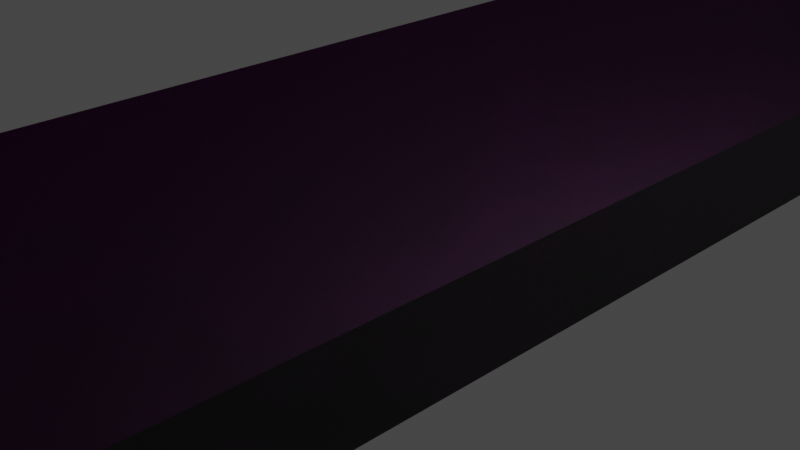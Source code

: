 # Source: szafa_new2.blend  (saved by Blender 3.4.6; exported with 4.5.12 LTS)
import bpy
from mathutils import Matrix  # noqa: F401  (used for matrix-valued properties, if any)

bpy.ops.wm.read_factory_settings(use_empty=True)
scene = bpy.context.scene
scene.name = 'Scene'

# ---- collections
col_collection = bpy.data.collections.new('Collection'); scene.collection.children.link(col_collection)

# ---- images (referenced by path relative to the original .blend; pixels are not part of the script)
import os
ASSET_DIR = os.environ.get("B2B_ASSET_DIR", "")  # directory of the original .blend (textures are referenced by path, not embedded)
HERE = os.path.dirname(os.path.abspath(__file__))  # packed textures are extracted next to this script under _unpacked/

def load_image(name, relpath, width, height, colorspace="sRGB"):
    """Load a texture the original file referenced (path relative to the .blend, or extracted next to this script)."""
    p = next((c for c in (os.path.join(HERE, relpath), os.path.join(ASSET_DIR, relpath)) if relpath and os.path.exists(c)), "")
    if p:
        img = bpy.data.images.load(p, check_existing=True)
        img.name = name
    else:  # same state as the original file: an image datablock whose file is absent (Cycles renders it pink)
        img = bpy.data.images.new(name, width, height)
        img.source = "FILE"
        img.filepath = "//" + (relpath or name)
    img.colorspace_settings.name = colorspace
    return img
img_wooden_flooring_textured_background_design_53876_108357_jpg = load_image('wooden-flooring-textured-background-design_53876-108357.jpg', 'wooden-flooring-textured-background-design_53876-108357.jpg', 1024, 1024, 'sRGB')
img_panele_podlogowe_laminowane_dab_afrykanski_ac4_8_mm_main_jpg = load_image('panele-podlogowe-laminowane-dab-afrykanski-ac4-8-mm,main.jpg', 'panele-podlogowe-laminowane-dab-afrykanski-ac4-8-mm,main.jpg', 1024, 1024, 'sRGB')
img_szafa_front_jpg = load_image('szafa_FRONT.jpg', 'szafa_FRONT.jpg', 1024, 1024, 'sRGB')
img_wooden_flooring_textured_background_design_53876_108357_jpg_002 = load_image('wooden-flooring-textured-background-design_53876-108357.jpg.002', 'wooden-flooring-textured-background-design_53876-108357.jpg', 1024, 1024, 'sRGB')
img_wooden_flooring_textured_background_design_53876_108357_jpg_003 = load_image('wooden-flooring-textured-background-design_53876-108357.jpg.003', 'wooden-flooring-textured-background-design_53876-108357.jpg', 1024, 1024, 'sRGB')
img_wooden_flooring_textured_background_design_53876_108357_jpg_004 = load_image('wooden-flooring-textured-background-design_53876-108357.jpg.004', 'wooden-flooring-textured-background-design_53876-108357.jpg', 1024, 1024, 'sRGB')
img_wooden_flooring_textured_background_design_53876_108357_jpg_005 = load_image('wooden-flooring-textured-background-design_53876-108357.jpg.005', 'wooden-flooring-textured-background-design_53876-108357.jpg', 1024, 1024, 'sRGB')
img_wooden_flooring_textured_background_design_53876_108357_jpg_006 = load_image('wooden-flooring-textured-background-design_53876-108357.jpg.006', 'wooden-flooring-textured-background-design_53876-108357.jpg', 1024, 1024, 'sRGB')
img_wooden_flooring_textured_background_design_53876_108357_jpg_007 = load_image('wooden-flooring-textured-background-design_53876-108357.jpg.007', 'wooden-flooring-textured-background-design_53876-108357.jpg', 1024, 1024, 'sRGB')
img_wooden_flooring_textured_background_design_53876_108357_jpg_008 = load_image('wooden-flooring-textured-background-design_53876-108357.jpg.008', 'wooden-flooring-textured-background-design_53876-108357.jpg', 1024, 1024, 'sRGB')
img_wooden_flooring_textured_background_design_53876_108357_jpg_010 = load_image('wooden-flooring-textured-background-design_53876-108357.jpg.010', 'wooden-flooring-textured-background-design_53876-108357.jpg', 1024, 1024, 'sRGB')
img_szafa_front_jpg_001 = load_image('szafa_FRONT.jpg.001', 'szafa_FRONT.jpg', 1024, 1024, 'sRGB')
img_wooden_flooring_textured_background_design_53876_108357_jpg_011 = load_image('wooden-flooring-textured-background-design_53876-108357.jpg.011', 'wooden-flooring-textured-background-design_53876-108357.jpg', 1024, 1024, 'sRGB')

# ---- materials (node trees are filled in below, after node groups)
mat_material_025 = bpy.data.materials.new('Material.025')
mat_material_025.diffuse_color = (0.04124, 0.2426, 0.3763, 1.0)
mat_material_003 = bpy.data.materials.new('Material.003')
mat_material_003.use_transparent_shadow = False
mat_material_003.refraction_depth = 40.2
mat_material_004 = bpy.data.materials.new('Material.004')
mat_material_004.use_transparent_shadow = False
mat_material_014 = bpy.data.materials.new('Material.014')
mat_material_014.use_transparent_shadow = False
mat_material_020 = bpy.data.materials.new('Material.020')
mat_material_020.use_transparent_shadow = False
mat_material_008 = bpy.data.materials.new('Material.008')
mat_material_008.use_transparent_shadow = False
mat_material_012 = bpy.data.materials.new('Material.012')
mat_material_012.use_transparent_shadow = False
mat_material_017 = bpy.data.materials.new('Material.017')
mat_material_017.use_transparent_shadow = False
mat_material_009 = bpy.data.materials.new('Material.009')
mat_material_009.use_transparent_shadow = False
mat_material_011 = bpy.data.materials.new('Material.011')
mat_material_011.use_transparent_shadow = False
mat_material_010 = bpy.data.materials.new('Material.010')
mat_material_010.use_transparent_shadow = False
mat_material_013 = bpy.data.materials.new('Material.013')
mat_material_013.use_transparent_shadow = False
mat_material_006 = bpy.data.materials.new('Material.006')
mat_material_006.use_transparent_shadow = False
mat_material_019 = bpy.data.materials.new('Material.019')
mat_material_019.use_transparent_shadow = False
mat_material_015 = bpy.data.materials.new('Material.015')
mat_material_015.use_transparent_shadow = False
mat_material_018 = bpy.data.materials.new('Material.018')
mat_material_018.use_transparent_shadow = False
mat_material_016 = bpy.data.materials.new('Material.016')
mat_material_016.use_transparent_shadow = False
mat_material_007 = bpy.data.materials.new('Material.007')
mat_material_007.use_transparent_shadow = False
mat_material_021 = bpy.data.materials.new('Material.021')
mat_material_021.use_transparent_shadow = False
mat_material_005 = bpy.data.materials.new('Material.005')
mat_material_005.use_transparent_shadow = False
mat_material_022 = bpy.data.materials.new('Material.022')
mat_material_022.use_transparent_shadow = False
mat_material_031 = bpy.data.materials.new('Material.031')
mat_material_031.use_transparent_shadow = False
mat_material_030 = bpy.data.materials.new('Material.030')
mat_material_030.use_transparent_shadow = False
mat_material_029 = bpy.data.materials.new('Material.029')
mat_material_029.use_transparent_shadow = False
mat_material_026 = bpy.data.materials.new('Material.026')
mat_material_026.use_transparent_shadow = False
mat_material_028 = bpy.data.materials.new('Material.028')
mat_material_028.use_transparent_shadow = False
mat_material_032 = bpy.data.materials.new('Material.032')
mat_material_032.use_transparent_shadow = False
mat_material_033 = bpy.data.materials.new('Material.033')
mat_material_033.use_transparent_shadow = False
mat_material_034 = bpy.data.materials.new('Material.034')
mat_material_034.use_transparent_shadow = False
mat_material_035 = bpy.data.materials.new('Material.035')
mat_material_035.use_transparent_shadow = False
mat_material_036 = bpy.data.materials.new('Material.036')
mat_material_036.use_transparent_shadow = False
mat_material_037 = bpy.data.materials.new('Material.037')
mat_material_037.use_transparent_shadow = False
mat_material_039 = bpy.data.materials.new('Material.039')
mat_material_039.use_transparent_shadow = False
mat_material_041 = bpy.data.materials.new('Material.041')
mat_material_041.use_transparent_shadow = False
mat_material_040 = bpy.data.materials.new('Material.040')
mat_material_040.use_transparent_shadow = False
mat_material_046 = bpy.data.materials.new('Material.046')
mat_material_046.use_transparent_shadow = False
mat_material_044 = bpy.data.materials.new('Material.044')
mat_material_044.use_transparent_shadow = False
mat_material_045 = bpy.data.materials.new('Material.045')
mat_material_045.use_transparent_shadow = False
mat_material_043 = bpy.data.materials.new('Material.043')
mat_material_043.use_transparent_shadow = False
mat_material_042 = bpy.data.materials.new('Material.042')
mat_material_042.use_transparent_shadow = False
mat_material_047 = bpy.data.materials.new('Material.047')
mat_material_047.use_transparent_shadow = False
mat_material_048 = bpy.data.materials.new('Material.048')
mat_material_048.use_transparent_shadow = False
mat_material_049 = bpy.data.materials.new('Material.049')
mat_material_049.use_transparent_shadow = False
mat_material_051 = bpy.data.materials.new('Material.051')
mat_material_051.use_transparent_shadow = False
mat_material_052 = bpy.data.materials.new('Material.052')
mat_material_052.use_transparent_shadow = False
mat_material_060 = bpy.data.materials.new('Material.060')
mat_material_060.use_transparent_shadow = False
mat_material_058 = bpy.data.materials.new('Material.058')
mat_material_058.use_transparent_shadow = False
mat_material_053 = bpy.data.materials.new('Material.053')
mat_material_053.use_transparent_shadow = False
mat_material_054 = bpy.data.materials.new('Material.054')
mat_material_054.use_transparent_shadow = False
mat_material_059 = bpy.data.materials.new('Material.059')
mat_material_059.use_transparent_shadow = False
mat_material_056 = bpy.data.materials.new('Material.056')
mat_material_056.use_transparent_shadow = False
mat_material_057 = bpy.data.materials.new('Material.057')
mat_material_057.use_transparent_shadow = False

# ---- material node trees
mat_material_025.use_nodes = True; mat_material_025.node_tree.nodes.clear()
_N = mat_material_025.node_tree.nodes; _L = mat_material_025.node_tree.links
n0 = _N.new('ShaderNodeOutputMaterial'); n0.name = 'Material Output'; n0.location = (300, 300)
n0.target = 'CYCLES'
n1 = _N.new('ShaderNodeBsdfDiffuse'); n1.name = 'Diffuse BSDF'; n1.location = (10, 300)
n1.inputs[0].default_value = (0.09031, 0.05465, 0.01391, 0.5402)
n1.inputs[1].default_value = 0.5
n2 = _N.new('ShaderNodeOutputMaterial'); n2.name = 'Material Output.001'; n2.location = (0, 0)
n2.target = 'EEVEE'
n3 = _N.new('ShaderNodeMixShader'); n3.name = 'Mix Shader'; n3.location = (0, 0)
n3.label = 'Disable Shadow'
n3.hide = True
n4 = _N.new('ShaderNodeLightPath'); n4.name = 'Light Path'; n4.location = (0, 0)
n4.hide = True
n5 = _N.new('ShaderNodeBsdfTransparent'); n5.name = 'Transparent BSDF'; n5.location = (0, 0)
n5.hide = True
_L.new(n1.outputs[0], n0.inputs[0])
_L.new(n1.outputs[0], n3.inputs[1])
_L.new(n3.outputs[0], n2.inputs[0])
_L.new(n4.outputs[1], n3.inputs[0])
_L.new(n5.outputs[0], n3.inputs[2])
n0.is_active_output = True
mat_material_003.use_nodes = True; mat_material_003.node_tree.nodes.clear()
_N = mat_material_003.node_tree.nodes; _L = mat_material_003.node_tree.links
n0 = _N.new('ShaderNodeOutputMaterial'); n0.name = 'Material Output'; n0.location = (300, 300)
n1 = _N.new('ShaderNodeBsdfDiffuse'); n1.name = 'Diffuse BSDF'; n1.location = (10, 300)
n1.inputs[1].default_value = 0.4725
n2 = _N.new('ShaderNodeTexImage'); n2.name = 'Image Texture'; n2.location = (-280, 275)
n2.image = img_wooden_flooring_textured_background_design_53876_108357_jpg
_L.new(n1.outputs[0], n0.inputs[0])
_L.new(n2.outputs[0], n1.inputs[0])
n0.is_active_output = True
mat_material_004.use_nodes = True; mat_material_004.node_tree.nodes.clear()
_N = mat_material_004.node_tree.nodes; _L = mat_material_004.node_tree.links
n0 = _N.new('ShaderNodeOutputMaterial'); n0.name = 'Material Output'; n0.location = (300, 300)
n1 = _N.new('ShaderNodeBsdfDiffuse'); n1.name = 'Diffuse BSDF'; n1.location = (10, 300)
n1.inputs[1].default_value = 0.5
n2 = _N.new('ShaderNodeTexImage'); n2.name = 'Image Texture'; n2.location = (-280, 275)
n2.image = img_panele_podlogowe_laminowane_dab_afrykanski_ac4_8_mm_main_jpg
_L.new(n1.outputs[0], n0.inputs[0])
_L.new(n2.outputs[0], n1.inputs[0])
n0.is_active_output = True
mat_material_014.use_nodes = True; mat_material_014.node_tree.nodes.clear()
_N = mat_material_014.node_tree.nodes; _L = mat_material_014.node_tree.links
n0 = _N.new('ShaderNodeBsdfPrincipled'); n0.name = 'Principled BSDF'; n0.location = (10, 300)
n0.distribution = 'GGX'
n0.subsurface_method = 'RANDOM_WALK_SKIN'
n0.inputs[0].default_value = (0.0, 0.0, 0.0, 1.0)
n0.inputs[3].default_value = 1.45
n0.inputs[27].default_value = (0.0, 0.0, 0.0, 1.0)
n0.inputs[28].default_value = 1.0
n1 = _N.new('ShaderNodeOutputMaterial'); n1.name = 'Material Output'; n1.location = (300, 300)
_L.new(n0.outputs[0], n1.inputs[0])
n1.is_active_output = True
mat_material_020.use_nodes = True; mat_material_020.node_tree.nodes.clear()
_N = mat_material_020.node_tree.nodes; _L = mat_material_020.node_tree.links
n0 = _N.new('ShaderNodeBsdfPrincipled'); n0.name = 'Principled BSDF'; n0.location = (10, 300)
n0.distribution = 'GGX'
n0.subsurface_method = 'RANDOM_WALK_SKIN'
n0.inputs[0].default_value = (0.0, 0.0, 0.0, 1.0)
n0.inputs[3].default_value = 1.45
n0.inputs[27].default_value = (0.0, 0.0, 0.0, 1.0)
n0.inputs[28].default_value = 1.0
n1 = _N.new('ShaderNodeOutputMaterial'); n1.name = 'Material Output'; n1.location = (300, 300)
_L.new(n0.outputs[0], n1.inputs[0])
n1.is_active_output = True
mat_material_008.use_nodes = True; mat_material_008.node_tree.nodes.clear()
_N = mat_material_008.node_tree.nodes; _L = mat_material_008.node_tree.links
n0 = _N.new('ShaderNodeBsdfPrincipled'); n0.name = 'Principled BSDF'; n0.location = (10, 300)
n0.distribution = 'GGX'
n0.subsurface_method = 'RANDOM_WALK_SKIN'
n0.inputs[0].default_value = (0.0, 0.0, 0.0, 1.0)
n0.inputs[3].default_value = 1.45
n0.inputs[27].default_value = (0.0, 0.0, 0.0, 1.0)
n0.inputs[28].default_value = 1.0
n1 = _N.new('ShaderNodeOutputMaterial'); n1.name = 'Material Output'; n1.location = (300, 300)
_L.new(n0.outputs[0], n1.inputs[0])
n1.is_active_output = True
mat_material_012.use_nodes = True; mat_material_012.node_tree.nodes.clear()
_N = mat_material_012.node_tree.nodes; _L = mat_material_012.node_tree.links
n0 = _N.new('ShaderNodeBsdfPrincipled'); n0.name = 'Principled BSDF'; n0.location = (10, 300)
n0.distribution = 'GGX'
n0.subsurface_method = 'RANDOM_WALK_SKIN'
n0.inputs[0].default_value = (0.0, 0.0, 0.0, 1.0)
n0.inputs[3].default_value = 1.45
n0.inputs[27].default_value = (0.0, 0.0, 0.0, 1.0)
n0.inputs[28].default_value = 1.0
n1 = _N.new('ShaderNodeOutputMaterial'); n1.name = 'Material Output'; n1.location = (300, 300)
_L.new(n0.outputs[0], n1.inputs[0])
n1.is_active_output = True
mat_material_017.use_nodes = True; mat_material_017.node_tree.nodes.clear()
_N = mat_material_017.node_tree.nodes; _L = mat_material_017.node_tree.links
n0 = _N.new('ShaderNodeBsdfPrincipled'); n0.name = 'Principled BSDF'; n0.location = (10, 300)
n0.distribution = 'GGX'
n0.subsurface_method = 'RANDOM_WALK_SKIN'
n0.inputs[0].default_value = (0.0, 0.0, 0.0, 1.0)
n0.inputs[3].default_value = 1.45
n0.inputs[27].default_value = (0.0, 0.0, 0.0, 1.0)
n0.inputs[28].default_value = 1.0
n1 = _N.new('ShaderNodeOutputMaterial'); n1.name = 'Material Output'; n1.location = (300, 300)
_L.new(n0.outputs[0], n1.inputs[0])
n1.is_active_output = True
mat_material_009.use_nodes = True; mat_material_009.node_tree.nodes.clear()
_N = mat_material_009.node_tree.nodes; _L = mat_material_009.node_tree.links
n0 = _N.new('ShaderNodeBsdfPrincipled'); n0.name = 'Principled BSDF'; n0.location = (10, 300)
n0.distribution = 'GGX'
n0.subsurface_method = 'RANDOM_WALK_SKIN'
n0.inputs[0].default_value = (0.0, 0.0, 0.0, 1.0)
n0.inputs[3].default_value = 1.45
n0.inputs[27].default_value = (0.0, 0.0, 0.0, 1.0)
n0.inputs[28].default_value = 1.0
n1 = _N.new('ShaderNodeOutputMaterial'); n1.name = 'Material Output'; n1.location = (300, 300)
_L.new(n0.outputs[0], n1.inputs[0])
n1.is_active_output = True
mat_material_011.use_nodes = True; mat_material_011.node_tree.nodes.clear()
_N = mat_material_011.node_tree.nodes; _L = mat_material_011.node_tree.links
n0 = _N.new('ShaderNodeBsdfPrincipled'); n0.name = 'Principled BSDF'; n0.location = (10, 300)
n0.distribution = 'GGX'
n0.subsurface_method = 'RANDOM_WALK_SKIN'
n0.inputs[0].default_value = (0.0, 0.0, 0.0, 1.0)
n0.inputs[3].default_value = 1.45
n0.inputs[27].default_value = (0.0, 0.0, 0.0, 1.0)
n0.inputs[28].default_value = 1.0
n1 = _N.new('ShaderNodeOutputMaterial'); n1.name = 'Material Output'; n1.location = (300, 300)
_L.new(n0.outputs[0], n1.inputs[0])
n1.is_active_output = True
mat_material_010.use_nodes = True; mat_material_010.node_tree.nodes.clear()
_N = mat_material_010.node_tree.nodes; _L = mat_material_010.node_tree.links
n0 = _N.new('ShaderNodeBsdfPrincipled'); n0.name = 'Principled BSDF'; n0.location = (10, 300)
n0.distribution = 'GGX'
n0.subsurface_method = 'RANDOM_WALK_SKIN'
n0.inputs[0].default_value = (0.0, 0.0, 0.0, 1.0)
n0.inputs[3].default_value = 1.45
n0.inputs[27].default_value = (0.0, 0.0, 0.0, 1.0)
n0.inputs[28].default_value = 1.0
n1 = _N.new('ShaderNodeOutputMaterial'); n1.name = 'Material Output'; n1.location = (300, 300)
_L.new(n0.outputs[0], n1.inputs[0])
n1.is_active_output = True
mat_material_013.use_nodes = True; mat_material_013.node_tree.nodes.clear()
_N = mat_material_013.node_tree.nodes; _L = mat_material_013.node_tree.links
n0 = _N.new('ShaderNodeBsdfPrincipled'); n0.name = 'Principled BSDF'; n0.location = (10, 300)
n0.distribution = 'GGX'
n0.subsurface_method = 'RANDOM_WALK_SKIN'
n0.inputs[0].default_value = (0.0, 0.0, 0.0, 1.0)
n0.inputs[3].default_value = 1.45
n0.inputs[27].default_value = (0.0, 0.0, 0.0, 1.0)
n0.inputs[28].default_value = 1.0
n1 = _N.new('ShaderNodeOutputMaterial'); n1.name = 'Material Output'; n1.location = (300, 300)
_L.new(n0.outputs[0], n1.inputs[0])
n1.is_active_output = True
mat_material_006.use_nodes = True; mat_material_006.node_tree.nodes.clear()
_N = mat_material_006.node_tree.nodes; _L = mat_material_006.node_tree.links
n0 = _N.new('ShaderNodeBsdfPrincipled'); n0.name = 'Principled BSDF'; n0.location = (10, 300)
n0.distribution = 'GGX'
n0.subsurface_method = 'RANDOM_WALK_SKIN'
n0.inputs[0].default_value = (0.0, 0.0, 0.0, 1.0)
n0.inputs[3].default_value = 1.45
n0.inputs[27].default_value = (0.0, 0.0, 0.0, 1.0)
n0.inputs[28].default_value = 1.0
n1 = _N.new('ShaderNodeOutputMaterial'); n1.name = 'Material Output'; n1.location = (300, 300)
_L.new(n0.outputs[0], n1.inputs[0])
n1.is_active_output = True
mat_material_019.use_nodes = True; mat_material_019.node_tree.nodes.clear()
_N = mat_material_019.node_tree.nodes; _L = mat_material_019.node_tree.links
n0 = _N.new('ShaderNodeBsdfPrincipled'); n0.name = 'Principled BSDF'; n0.location = (10, 300)
n0.distribution = 'GGX'
n0.subsurface_method = 'RANDOM_WALK_SKIN'
n0.inputs[0].default_value = (0.0, 0.0, 0.0, 1.0)
n0.inputs[3].default_value = 1.45
n0.inputs[27].default_value = (0.0, 0.0, 0.0, 1.0)
n0.inputs[28].default_value = 1.0
n1 = _N.new('ShaderNodeOutputMaterial'); n1.name = 'Material Output'; n1.location = (300, 300)
_L.new(n0.outputs[0], n1.inputs[0])
n1.is_active_output = True
mat_material_015.use_nodes = True; mat_material_015.node_tree.nodes.clear()
_N = mat_material_015.node_tree.nodes; _L = mat_material_015.node_tree.links
n0 = _N.new('ShaderNodeBsdfPrincipled'); n0.name = 'Principled BSDF'; n0.location = (10, 300)
n0.distribution = 'GGX'
n0.subsurface_method = 'RANDOM_WALK_SKIN'
n0.inputs[0].default_value = (0.0, 0.0, 0.0, 1.0)
n0.inputs[3].default_value = 1.45
n0.inputs[27].default_value = (0.0, 0.0, 0.0, 1.0)
n0.inputs[28].default_value = 1.0
n1 = _N.new('ShaderNodeOutputMaterial'); n1.name = 'Material Output'; n1.location = (300, 300)
_L.new(n0.outputs[0], n1.inputs[0])
n1.is_active_output = True
mat_material_018.use_nodes = True; mat_material_018.node_tree.nodes.clear()
_N = mat_material_018.node_tree.nodes; _L = mat_material_018.node_tree.links
n0 = _N.new('ShaderNodeBsdfPrincipled'); n0.name = 'Principled BSDF'; n0.location = (10, 300)
n0.distribution = 'GGX'
n0.subsurface_method = 'RANDOM_WALK_SKIN'
n0.inputs[0].default_value = (0.0, 0.0, 0.0, 1.0)
n0.inputs[3].default_value = 1.45
n0.inputs[27].default_value = (0.0, 0.0, 0.0, 1.0)
n0.inputs[28].default_value = 1.0
n1 = _N.new('ShaderNodeOutputMaterial'); n1.name = 'Material Output'; n1.location = (300, 300)
_L.new(n0.outputs[0], n1.inputs[0])
n1.is_active_output = True
mat_material_016.use_nodes = True; mat_material_016.node_tree.nodes.clear()
_N = mat_material_016.node_tree.nodes; _L = mat_material_016.node_tree.links
n0 = _N.new('ShaderNodeBsdfPrincipled'); n0.name = 'Principled BSDF'; n0.location = (10, 300)
n0.distribution = 'GGX'
n0.subsurface_method = 'RANDOM_WALK_SKIN'
n0.inputs[0].default_value = (0.0, 0.0, 0.0, 1.0)
n0.inputs[3].default_value = 1.45
n0.inputs[27].default_value = (0.0, 0.0, 0.0, 1.0)
n0.inputs[28].default_value = 1.0
n1 = _N.new('ShaderNodeOutputMaterial'); n1.name = 'Material Output'; n1.location = (300, 300)
_L.new(n0.outputs[0], n1.inputs[0])
n1.is_active_output = True
mat_material_007.use_nodes = True; mat_material_007.node_tree.nodes.clear()
_N = mat_material_007.node_tree.nodes; _L = mat_material_007.node_tree.links
n0 = _N.new('ShaderNodeBsdfPrincipled'); n0.name = 'Principled BSDF'; n0.location = (10, 300)
n0.distribution = 'GGX'
n0.subsurface_method = 'RANDOM_WALK_SKIN'
n0.inputs[0].default_value = (0.0, 0.0, 0.0, 1.0)
n0.inputs[3].default_value = 1.45
n0.inputs[27].default_value = (0.0, 0.0, 0.0, 1.0)
n0.inputs[28].default_value = 1.0
n1 = _N.new('ShaderNodeOutputMaterial'); n1.name = 'Material Output'; n1.location = (300, 300)
_L.new(n0.outputs[0], n1.inputs[0])
n1.is_active_output = True
mat_material_021.use_nodes = True; mat_material_021.node_tree.nodes.clear()
_N = mat_material_021.node_tree.nodes; _L = mat_material_021.node_tree.links
n0 = _N.new('ShaderNodeOutputMaterial'); n0.name = 'Material Output'; n0.location = (300, 300)
n1 = _N.new('ShaderNodeBsdfDiffuse'); n1.name = 'Diffuse BSDF'; n1.location = (10, 300)
n1.inputs[1].default_value = 0.5
n2 = _N.new('ShaderNodeTexImage'); n2.name = 'Image Texture'; n2.location = (-280, 275)
n2.image = img_szafa_front_jpg
_L.new(n1.outputs[0], n0.inputs[0])
_L.new(n2.outputs[0], n1.inputs[0])
n0.is_active_output = True
mat_material_005.use_nodes = True; mat_material_005.node_tree.nodes.clear()
_N = mat_material_005.node_tree.nodes; _L = mat_material_005.node_tree.links
n0 = _N.new('ShaderNodeOutputMaterial'); n0.name = 'Material Output'; n0.location = (300, 300)
n1 = _N.new('ShaderNodeBsdfDiffuse'); n1.name = 'Diffuse BSDF'; n1.location = (10, 300)
n1.inputs[1].default_value = 0.5
n2 = _N.new('ShaderNodeTexImage'); n2.name = 'Image Texture'; n2.location = (-280, 275)
n2.image = img_szafa_front_jpg
_L.new(n1.outputs[0], n0.inputs[0])
_L.new(n2.outputs[0], n1.inputs[0])
n0.is_active_output = True
mat_material_022.use_nodes = True; mat_material_022.node_tree.nodes.clear()
_N = mat_material_022.node_tree.nodes; _L = mat_material_022.node_tree.links
n0 = _N.new('ShaderNodeOutputMaterial'); n0.name = 'Material Output'; n0.location = (300, 300)
n1 = _N.new('ShaderNodeBsdfAnisotropic'); n1.name = 'Glossy BSDF'; n1.location = (10, 300)
n1.distribution = 'GGX'
n1.inputs[0].default_value = (0.0, 0.0, 0.0, 1.0)
_L.new(n1.outputs[0], n0.inputs[0])
n0.is_active_output = True
mat_material_031.use_nodes = True; mat_material_031.node_tree.nodes.clear()
_N = mat_material_031.node_tree.nodes; _L = mat_material_031.node_tree.links
n0 = _N.new('ShaderNodeOutputMaterial'); n0.name = 'Material Output'; n0.location = (300, 300)
n1 = _N.new('ShaderNodeBsdfDiffuse'); n1.name = 'Diffuse BSDF'; n1.location = (10, 300)
n1.inputs[0].default_value = (0.0, 0.0, 0.0, 1.0)
n1.inputs[1].default_value = 0.5
_L.new(n1.outputs[0], n0.inputs[0])
n0.is_active_output = True
mat_material_030.use_nodes = True; mat_material_030.node_tree.nodes.clear()
_N = mat_material_030.node_tree.nodes; _L = mat_material_030.node_tree.links
n0 = _N.new('ShaderNodeOutputMaterial'); n0.name = 'Material Output'; n0.location = (300, 300)
n1 = _N.new('ShaderNodeBsdfDiffuse'); n1.name = 'Diffuse BSDF'; n1.location = (10, 300)
n1.inputs[0].default_value = (0.0, 0.0, 0.0, 1.0)
n1.inputs[1].default_value = 0.5
_L.new(n1.outputs[0], n0.inputs[0])
n0.is_active_output = True
mat_material_029.use_nodes = True; mat_material_029.node_tree.nodes.clear()
_N = mat_material_029.node_tree.nodes; _L = mat_material_029.node_tree.links
n0 = _N.new('ShaderNodeOutputMaterial'); n0.name = 'Material Output'; n0.location = (300, 300)
n1 = _N.new('ShaderNodeBsdfDiffuse'); n1.name = 'Diffuse BSDF'; n1.location = (10, 300)
n1.inputs[0].default_value = (0.0, 0.0, 0.0, 1.0)
n1.inputs[1].default_value = 0.5
_L.new(n1.outputs[0], n0.inputs[0])
n0.is_active_output = True
mat_material_026.use_nodes = True; mat_material_026.node_tree.nodes.clear()
_N = mat_material_026.node_tree.nodes; _L = mat_material_026.node_tree.links
n0 = _N.new('ShaderNodeBsdfPrincipled'); n0.name = 'Principled BSDF'; n0.location = (10, 300)
n0.distribution = 'GGX'
n0.subsurface_method = 'RANDOM_WALK_SKIN'
n0.inputs[3].default_value = 1.45
n0.inputs[27].default_value = (0.0, 0.0, 0.0, 1.0)
n0.inputs[28].default_value = 1.0
n1 = _N.new('ShaderNodeOutputMaterial'); n1.name = 'Material Output'; n1.location = (300, 300)
n2 = _N.new('ShaderNodeTexImage'); n2.name = 'Image Texture'; n2.location = (-280, 275)
n2.image = img_wooden_flooring_textured_background_design_53876_108357_jpg
_L.new(n0.outputs[0], n1.inputs[0])
_L.new(n2.outputs[0], n0.inputs[0])
n1.is_active_output = True
mat_material_028.use_nodes = True; mat_material_028.node_tree.nodes.clear()
_N = mat_material_028.node_tree.nodes; _L = mat_material_028.node_tree.links
n0 = _N.new('ShaderNodeBsdfPrincipled'); n0.name = 'Principled BSDF'; n0.location = (10, 300)
n0.distribution = 'GGX'
n0.subsurface_method = 'RANDOM_WALK_SKIN'
n0.inputs[3].default_value = 1.45
n0.inputs[27].default_value = (0.0, 0.0, 0.0, 1.0)
n0.inputs[28].default_value = 1.0
n1 = _N.new('ShaderNodeOutputMaterial'); n1.name = 'Material Output'; n1.location = (300, 300)
n2 = _N.new('ShaderNodeTexImage'); n2.name = 'Image Texture'; n2.location = (-280, 275)
n2.image = img_wooden_flooring_textured_background_design_53876_108357_jpg_002
_L.new(n0.outputs[0], n1.inputs[0])
_L.new(n2.outputs[0], n0.inputs[0])
n1.is_active_output = True
mat_material_032.use_nodes = True; mat_material_032.node_tree.nodes.clear()
_N = mat_material_032.node_tree.nodes; _L = mat_material_032.node_tree.links
n0 = _N.new('ShaderNodeBsdfPrincipled'); n0.name = 'Principled BSDF'; n0.location = (10, 300)
n0.distribution = 'GGX'
n0.subsurface_method = 'RANDOM_WALK_SKIN'
n0.inputs[3].default_value = 1.45
n0.inputs[27].default_value = (0.0, 0.0, 0.0, 1.0)
n0.inputs[28].default_value = 1.0
n1 = _N.new('ShaderNodeOutputMaterial'); n1.name = 'Material Output'; n1.location = (300, 300)
n2 = _N.new('ShaderNodeTexImage'); n2.name = 'Image Texture'; n2.location = (-280, 275)
n2.image = img_wooden_flooring_textured_background_design_53876_108357_jpg_003
_L.new(n0.outputs[0], n1.inputs[0])
_L.new(n2.outputs[0], n0.inputs[0])
n1.is_active_output = True
mat_material_033.use_nodes = True; mat_material_033.node_tree.nodes.clear()
_N = mat_material_033.node_tree.nodes; _L = mat_material_033.node_tree.links
n0 = _N.new('ShaderNodeBsdfPrincipled'); n0.name = 'Principled BSDF'; n0.location = (10, 300)
n0.distribution = 'GGX'
n0.subsurface_method = 'RANDOM_WALK_SKIN'
n0.inputs[3].default_value = 1.45
n0.inputs[27].default_value = (0.0, 0.0, 0.0, 1.0)
n0.inputs[28].default_value = 1.0
n1 = _N.new('ShaderNodeOutputMaterial'); n1.name = 'Material Output'; n1.location = (300, 300)
n2 = _N.new('ShaderNodeTexImage'); n2.name = 'Image Texture'; n2.location = (-280, 275)
n2.image = img_wooden_flooring_textured_background_design_53876_108357_jpg_004
_L.new(n0.outputs[0], n1.inputs[0])
_L.new(n2.outputs[0], n0.inputs[0])
n1.is_active_output = True
mat_material_034.use_nodes = True; mat_material_034.node_tree.nodes.clear()
_N = mat_material_034.node_tree.nodes; _L = mat_material_034.node_tree.links
n0 = _N.new('ShaderNodeBsdfPrincipled'); n0.name = 'Principled BSDF'; n0.location = (10, 300)
n0.distribution = 'GGX'
n0.subsurface_method = 'RANDOM_WALK_SKIN'
n0.inputs[3].default_value = 1.45
n0.inputs[27].default_value = (0.0, 0.0, 0.0, 1.0)
n0.inputs[28].default_value = 1.0
n1 = _N.new('ShaderNodeOutputMaterial'); n1.name = 'Material Output'; n1.location = (300, 300)
n2 = _N.new('ShaderNodeTexImage'); n2.name = 'Image Texture'; n2.location = (-280, 275)
n2.image = img_wooden_flooring_textured_background_design_53876_108357_jpg_005
_L.new(n0.outputs[0], n1.inputs[0])
_L.new(n2.outputs[0], n0.inputs[0])
n1.is_active_output = True
mat_material_035.use_nodes = True; mat_material_035.node_tree.nodes.clear()
_N = mat_material_035.node_tree.nodes; _L = mat_material_035.node_tree.links
n0 = _N.new('ShaderNodeBsdfPrincipled'); n0.name = 'Principled BSDF'; n0.location = (10, 300)
n0.distribution = 'GGX'
n0.subsurface_method = 'RANDOM_WALK_SKIN'
n0.inputs[3].default_value = 1.45
n0.inputs[27].default_value = (0.0, 0.0, 0.0, 1.0)
n0.inputs[28].default_value = 1.0
n1 = _N.new('ShaderNodeOutputMaterial'); n1.name = 'Material Output'; n1.location = (300, 300)
n2 = _N.new('ShaderNodeTexImage'); n2.name = 'Image Texture'; n2.location = (-280, 275)
n2.image = img_wooden_flooring_textured_background_design_53876_108357_jpg_006
_L.new(n0.outputs[0], n1.inputs[0])
_L.new(n2.outputs[0], n0.inputs[0])
n1.is_active_output = True
mat_material_036.use_nodes = True; mat_material_036.node_tree.nodes.clear()
_N = mat_material_036.node_tree.nodes; _L = mat_material_036.node_tree.links
n0 = _N.new('ShaderNodeBsdfPrincipled'); n0.name = 'Principled BSDF'; n0.location = (10, 300)
n0.distribution = 'GGX'
n0.subsurface_method = 'RANDOM_WALK_SKIN'
n0.inputs[3].default_value = 1.45
n0.inputs[27].default_value = (0.0, 0.0, 0.0, 1.0)
n0.inputs[28].default_value = 1.0
n1 = _N.new('ShaderNodeOutputMaterial'); n1.name = 'Material Output'; n1.location = (300, 300)
n2 = _N.new('ShaderNodeTexImage'); n2.name = 'Image Texture'; n2.location = (-280, 275)
n2.image = img_wooden_flooring_textured_background_design_53876_108357_jpg_007
_L.new(n0.outputs[0], n1.inputs[0])
_L.new(n2.outputs[0], n0.inputs[0])
n1.is_active_output = True
mat_material_037.use_nodes = True; mat_material_037.node_tree.nodes.clear()
_N = mat_material_037.node_tree.nodes; _L = mat_material_037.node_tree.links
n0 = _N.new('ShaderNodeBsdfPrincipled'); n0.name = 'Principled BSDF'; n0.location = (10, 300)
n0.distribution = 'GGX'
n0.subsurface_method = 'RANDOM_WALK_SKIN'
n0.inputs[3].default_value = 1.45
n0.inputs[27].default_value = (0.0, 0.0, 0.0, 1.0)
n0.inputs[28].default_value = 1.0
n1 = _N.new('ShaderNodeOutputMaterial'); n1.name = 'Material Output'; n1.location = (300, 300)
n2 = _N.new('ShaderNodeTexImage'); n2.name = 'Image Texture'; n2.location = (-280, 275)
n2.image = img_wooden_flooring_textured_background_design_53876_108357_jpg_008
_L.new(n0.outputs[0], n1.inputs[0])
_L.new(n2.outputs[0], n0.inputs[0])
n1.is_active_output = True
mat_material_039.use_nodes = True; mat_material_039.node_tree.nodes.clear()
_N = mat_material_039.node_tree.nodes; _L = mat_material_039.node_tree.links
n0 = _N.new('ShaderNodeBsdfPrincipled'); n0.name = 'Principled BSDF'; n0.location = (10, 300)
n0.distribution = 'GGX'
n0.subsurface_method = 'RANDOM_WALK_SKIN'
n0.inputs[3].default_value = 1.45
n0.inputs[27].default_value = (0.0, 0.0, 0.0, 1.0)
n0.inputs[28].default_value = 1.0
n1 = _N.new('ShaderNodeOutputMaterial'); n1.name = 'Material Output'; n1.location = (300, 300)
n2 = _N.new('ShaderNodeTexImage'); n2.name = 'Image Texture'; n2.location = (-280, 275)
n2.image = img_wooden_flooring_textured_background_design_53876_108357_jpg_010
_L.new(n0.outputs[0], n1.inputs[0])
_L.new(n2.outputs[0], n0.inputs[0])
n1.is_active_output = True
mat_material_041.use_nodes = True; mat_material_041.node_tree.nodes.clear()
_N = mat_material_041.node_tree.nodes; _L = mat_material_041.node_tree.links
n0 = _N.new('ShaderNodeBsdfPrincipled'); n0.name = 'Principled BSDF'; n0.location = (10, 300)
n0.distribution = 'GGX'
n0.subsurface_method = 'RANDOM_WALK_SKIN'
n0.inputs[3].default_value = 1.45
n0.inputs[27].default_value = (0.0, 0.0, 0.0, 1.0)
n0.inputs[28].default_value = 1.0
n1 = _N.new('ShaderNodeOutputMaterial'); n1.name = 'Material Output'; n1.location = (300, 300)
n2 = _N.new('ShaderNodeTexImage'); n2.name = 'Image Texture'; n2.location = (-280, 275)
n2.image = img_szafa_front_jpg_001
_L.new(n0.outputs[0], n1.inputs[0])
_L.new(n2.outputs[0], n0.inputs[0])
n1.is_active_output = True
mat_material_040.use_nodes = True; mat_material_040.node_tree.nodes.clear()
_N = mat_material_040.node_tree.nodes; _L = mat_material_040.node_tree.links
n0 = _N.new('ShaderNodeBsdfPrincipled'); n0.name = 'Principled BSDF'; n0.location = (10, 300)
n0.distribution = 'GGX'
n0.subsurface_method = 'RANDOM_WALK_SKIN'
n0.inputs[3].default_value = 1.45
n0.inputs[27].default_value = (0.0, 0.0, 0.0, 1.0)
n0.inputs[28].default_value = 1.0
n1 = _N.new('ShaderNodeOutputMaterial'); n1.name = 'Material Output'; n1.location = (300, 300)
n2 = _N.new('ShaderNodeTexImage'); n2.name = 'Image Texture'; n2.location = (-280, 275)
n2.image = img_wooden_flooring_textured_background_design_53876_108357_jpg_011
_L.new(n0.outputs[0], n1.inputs[0])
_L.new(n2.outputs[0], n0.inputs[0])
n1.is_active_output = True
mat_material_046.use_nodes = True; mat_material_046.node_tree.nodes.clear()
_N = mat_material_046.node_tree.nodes; _L = mat_material_046.node_tree.links
n0 = _N.new('ShaderNodeBsdfPrincipled'); n0.name = 'Principled BSDF'; n0.location = (10, 300)
n0.distribution = 'GGX'
n0.subsurface_method = 'RANDOM_WALK_SKIN'
n0.inputs[3].default_value = 1.45
n0.inputs[27].default_value = (0.0, 0.0, 0.0, 1.0)
n0.inputs[28].default_value = 1.0
n1 = _N.new('ShaderNodeOutputMaterial'); n1.name = 'Material Output'; n1.location = (300, 300)
n2 = _N.new('ShaderNodeTexImage'); n2.name = 'Image Texture'; n2.location = (-280, 275)
n2.image = img_wooden_flooring_textured_background_design_53876_108357_jpg_004
_L.new(n0.outputs[0], n1.inputs[0])
_L.new(n2.outputs[0], n0.inputs[0])
n1.is_active_output = True
mat_material_044.use_nodes = True; mat_material_044.node_tree.nodes.clear()
_N = mat_material_044.node_tree.nodes; _L = mat_material_044.node_tree.links
n0 = _N.new('ShaderNodeBsdfPrincipled'); n0.name = 'Principled BSDF'; n0.location = (10, 300)
n0.distribution = 'GGX'
n0.subsurface_method = 'RANDOM_WALK_SKIN'
n0.inputs[3].default_value = 1.45
n0.inputs[27].default_value = (0.0, 0.0, 0.0, 1.0)
n0.inputs[28].default_value = 1.0
n1 = _N.new('ShaderNodeOutputMaterial'); n1.name = 'Material Output'; n1.location = (300, 300)
n2 = _N.new('ShaderNodeTexImage'); n2.name = 'Image Texture'; n2.location = (-280, 275)
n2.image = img_wooden_flooring_textured_background_design_53876_108357_jpg_004
_L.new(n0.outputs[0], n1.inputs[0])
_L.new(n2.outputs[0], n0.inputs[0])
n1.is_active_output = True
mat_material_045.use_nodes = True; mat_material_045.node_tree.nodes.clear()
_N = mat_material_045.node_tree.nodes; _L = mat_material_045.node_tree.links
n0 = _N.new('ShaderNodeBsdfPrincipled'); n0.name = 'Principled BSDF'; n0.location = (10, 300)
n0.distribution = 'GGX'
n0.subsurface_method = 'RANDOM_WALK_SKIN'
n0.inputs[3].default_value = 1.45
n0.inputs[27].default_value = (0.0, 0.0, 0.0, 1.0)
n0.inputs[28].default_value = 1.0
n1 = _N.new('ShaderNodeOutputMaterial'); n1.name = 'Material Output'; n1.location = (300, 300)
n2 = _N.new('ShaderNodeTexImage'); n2.name = 'Image Texture'; n2.location = (-280, 275)
n2.image = img_wooden_flooring_textured_background_design_53876_108357_jpg_004
_L.new(n0.outputs[0], n1.inputs[0])
_L.new(n2.outputs[0], n0.inputs[0])
n1.is_active_output = True
mat_material_043.use_nodes = True; mat_material_043.node_tree.nodes.clear()
_N = mat_material_043.node_tree.nodes; _L = mat_material_043.node_tree.links
n0 = _N.new('ShaderNodeBsdfPrincipled'); n0.name = 'Principled BSDF'; n0.location = (10, 300)
n0.distribution = 'GGX'
n0.subsurface_method = 'RANDOM_WALK_SKIN'
n0.inputs[3].default_value = 1.45
n0.inputs[27].default_value = (0.0, 0.0, 0.0, 1.0)
n0.inputs[28].default_value = 1.0
n1 = _N.new('ShaderNodeOutputMaterial'); n1.name = 'Material Output'; n1.location = (300, 300)
n2 = _N.new('ShaderNodeTexImage'); n2.name = 'Image Texture'; n2.location = (-280, 275)
n2.image = img_wooden_flooring_textured_background_design_53876_108357_jpg_004
_L.new(n0.outputs[0], n1.inputs[0])
_L.new(n2.outputs[0], n0.inputs[0])
n1.is_active_output = True
mat_material_042.use_nodes = True; mat_material_042.node_tree.nodes.clear()
_N = mat_material_042.node_tree.nodes; _L = mat_material_042.node_tree.links
n0 = _N.new('ShaderNodeBsdfPrincipled'); n0.name = 'Principled BSDF'; n0.location = (10, 300)
n0.distribution = 'GGX'
n0.subsurface_method = 'RANDOM_WALK_SKIN'
n0.inputs[0].default_value = (0.6615, 0.6478, 1.0, 1.0)
n0.inputs[3].default_value = 1.45
n0.inputs[27].default_value = (0.0, 0.0, 0.0, 1.0)
n0.inputs[28].default_value = 1.0
n1 = _N.new('ShaderNodeOutputMaterial'); n1.name = 'Material Output'; n1.location = (300, 300)
_L.new(n0.outputs[0], n1.inputs[0])
n1.is_active_output = True
mat_material_047.use_nodes = True; mat_material_047.node_tree.nodes.clear()
_N = mat_material_047.node_tree.nodes; _L = mat_material_047.node_tree.links
n0 = _N.new('ShaderNodeBsdfPrincipled'); n0.name = 'Principled BSDF'; n0.location = (10, 300)
n0.distribution = 'GGX'
n0.subsurface_method = 'RANDOM_WALK_SKIN'
n0.inputs[3].default_value = 1.45
n0.inputs[27].default_value = (0.0, 0.0, 0.0, 1.0)
n0.inputs[28].default_value = 1.0
n1 = _N.new('ShaderNodeOutputMaterial'); n1.name = 'Material Output'; n1.location = (300, 300)
n2 = _N.new('ShaderNodeTexImage'); n2.name = 'Image Texture'; n2.location = (-280, 275)
n2.image = img_wooden_flooring_textured_background_design_53876_108357_jpg_004
_L.new(n0.outputs[0], n1.inputs[0])
_L.new(n2.outputs[0], n0.inputs[0])
n1.is_active_output = True
mat_material_048.use_nodes = True; mat_material_048.node_tree.nodes.clear()
_N = mat_material_048.node_tree.nodes; _L = mat_material_048.node_tree.links
n0 = _N.new('ShaderNodeBsdfPrincipled'); n0.name = 'Principled BSDF'; n0.location = (10, 300)
n0.distribution = 'GGX'
n0.subsurface_method = 'RANDOM_WALK_SKIN'
n0.inputs[3].default_value = 1.45
n0.inputs[27].default_value = (0.0, 0.0, 0.0, 1.0)
n0.inputs[28].default_value = 1.0
n1 = _N.new('ShaderNodeOutputMaterial'); n1.name = 'Material Output'; n1.location = (300, 300)
n2 = _N.new('ShaderNodeTexImage'); n2.name = 'Image Texture'; n2.location = (-280, 275)
n2.image = img_wooden_flooring_textured_background_design_53876_108357_jpg_004
_L.new(n0.outputs[0], n1.inputs[0])
_L.new(n2.outputs[0], n0.inputs[0])
n1.is_active_output = True
mat_material_049.use_nodes = True; mat_material_049.node_tree.nodes.clear()
_N = mat_material_049.node_tree.nodes; _L = mat_material_049.node_tree.links
n0 = _N.new('ShaderNodeBsdfPrincipled'); n0.name = 'Principled BSDF'; n0.location = (10, 300)
n0.distribution = 'GGX'
n0.subsurface_method = 'RANDOM_WALK_SKIN'
n0.inputs[3].default_value = 1.45
n0.inputs[27].default_value = (0.0, 0.0, 0.0, 1.0)
n0.inputs[28].default_value = 1.0
n1 = _N.new('ShaderNodeOutputMaterial'); n1.name = 'Material Output'; n1.location = (300, 300)
n2 = _N.new('ShaderNodeTexImage'); n2.name = 'Image Texture'; n2.location = (-280, 275)
n2.image = img_wooden_flooring_textured_background_design_53876_108357_jpg_004
_L.new(n0.outputs[0], n1.inputs[0])
_L.new(n2.outputs[0], n0.inputs[0])
n1.is_active_output = True
mat_material_051.use_nodes = True; mat_material_051.node_tree.nodes.clear()
_N = mat_material_051.node_tree.nodes; _L = mat_material_051.node_tree.links
n0 = _N.new('ShaderNodeBsdfPrincipled'); n0.name = 'Principled BSDF'; n0.location = (10, 300)
n0.distribution = 'GGX'
n0.subsurface_method = 'RANDOM_WALK_SKIN'
n0.inputs[0].default_value = (0.0, 0.0, 0.0, 1.0)
n0.inputs[3].default_value = 1.45
n0.inputs[27].default_value = (0.0, 0.0, 0.0, 1.0)
n0.inputs[28].default_value = 1.0
n1 = _N.new('ShaderNodeOutputMaterial'); n1.name = 'Material Output'; n1.location = (300, 300)
_L.new(n0.outputs[0], n1.inputs[0])
n1.is_active_output = True
mat_material_052.use_nodes = True; mat_material_052.node_tree.nodes.clear()
_N = mat_material_052.node_tree.nodes; _L = mat_material_052.node_tree.links
n0 = _N.new('ShaderNodeBsdfPrincipled'); n0.name = 'Principled BSDF'; n0.location = (10, 300)
n0.distribution = 'GGX'
n0.subsurface_method = 'RANDOM_WALK_SKIN'
n0.inputs[0].default_value = (0.0, 0.0, 0.0, 1.0)
n0.inputs[3].default_value = 1.45
n0.inputs[27].default_value = (0.0, 0.0, 0.0, 1.0)
n0.inputs[28].default_value = 1.0
n1 = _N.new('ShaderNodeOutputMaterial'); n1.name = 'Material Output'; n1.location = (300, 300)
_L.new(n0.outputs[0], n1.inputs[0])
n1.is_active_output = True
mat_material_060.use_nodes = True; mat_material_060.node_tree.nodes.clear()
_N = mat_material_060.node_tree.nodes; _L = mat_material_060.node_tree.links
n0 = _N.new('ShaderNodeBsdfPrincipled'); n0.name = 'Principled BSDF'; n0.location = (10, 300)
n0.distribution = 'GGX'
n0.subsurface_method = 'RANDOM_WALK_SKIN'
n0.inputs[3].default_value = 1.45
n0.inputs[27].default_value = (0.0, 0.0, 0.0, 1.0)
n0.inputs[28].default_value = 1.0
n1 = _N.new('ShaderNodeOutputMaterial'); n1.name = 'Material Output'; n1.location = (300, 300)
n2 = _N.new('ShaderNodeTexImage'); n2.name = 'Image Texture'; n2.location = (-280, 275)
n2.image = img_wooden_flooring_textured_background_design_53876_108357_jpg_004
_L.new(n0.outputs[0], n1.inputs[0])
_L.new(n2.outputs[0], n0.inputs[0])
n1.is_active_output = True
mat_material_058.use_nodes = True; mat_material_058.node_tree.nodes.clear()
_N = mat_material_058.node_tree.nodes; _L = mat_material_058.node_tree.links
n0 = _N.new('ShaderNodeBsdfPrincipled'); n0.name = 'Principled BSDF'; n0.location = (10, 300)
n0.distribution = 'GGX'
n0.subsurface_method = 'RANDOM_WALK_SKIN'
n0.inputs[3].default_value = 1.45
n0.inputs[27].default_value = (0.0, 0.0, 0.0, 1.0)
n0.inputs[28].default_value = 1.0
n1 = _N.new('ShaderNodeOutputMaterial'); n1.name = 'Material Output'; n1.location = (300, 300)
n2 = _N.new('ShaderNodeTexImage'); n2.name = 'Image Texture'; n2.location = (-280, 275)
n2.image = img_wooden_flooring_textured_background_design_53876_108357_jpg_004
_L.new(n0.outputs[0], n1.inputs[0])
_L.new(n2.outputs[0], n0.inputs[0])
n1.is_active_output = True
mat_material_053.use_nodes = True; mat_material_053.node_tree.nodes.clear()
_N = mat_material_053.node_tree.nodes; _L = mat_material_053.node_tree.links
n0 = _N.new('ShaderNodeBsdfPrincipled'); n0.name = 'Principled BSDF'; n0.location = (10, 300)
n0.distribution = 'GGX'
n0.subsurface_method = 'RANDOM_WALK_SKIN'
n0.inputs[0].default_value = (0.0, 0.0, 0.0, 1.0)
n0.inputs[3].default_value = 1.45
n0.inputs[27].default_value = (0.0, 0.0, 0.0, 1.0)
n0.inputs[28].default_value = 1.0
n1 = _N.new('ShaderNodeOutputMaterial'); n1.name = 'Material Output'; n1.location = (300, 300)
_L.new(n0.outputs[0], n1.inputs[0])
n1.is_active_output = True
mat_material_054.use_nodes = True; mat_material_054.node_tree.nodes.clear()
_N = mat_material_054.node_tree.nodes; _L = mat_material_054.node_tree.links
n0 = _N.new('ShaderNodeBsdfPrincipled'); n0.name = 'Principled BSDF'; n0.location = (10, 300)
n0.distribution = 'GGX'
n0.subsurface_method = 'RANDOM_WALK_SKIN'
n0.inputs[0].default_value = (0.0, 0.0, 0.0, 1.0)
n0.inputs[3].default_value = 1.45
n0.inputs[27].default_value = (0.0, 0.0, 0.0, 1.0)
n0.inputs[28].default_value = 1.0
n1 = _N.new('ShaderNodeOutputMaterial'); n1.name = 'Material Output'; n1.location = (300, 300)
_L.new(n0.outputs[0], n1.inputs[0])
n1.is_active_output = True
mat_material_059.use_nodes = True; mat_material_059.node_tree.nodes.clear()
_N = mat_material_059.node_tree.nodes; _L = mat_material_059.node_tree.links
n0 = _N.new('ShaderNodeBsdfPrincipled'); n0.name = 'Principled BSDF'; n0.location = (10, 300)
n0.distribution = 'GGX'
n0.subsurface_method = 'RANDOM_WALK_SKIN'
n0.inputs[3].default_value = 1.45
n0.inputs[27].default_value = (0.0, 0.0, 0.0, 1.0)
n0.inputs[28].default_value = 1.0
n1 = _N.new('ShaderNodeOutputMaterial'); n1.name = 'Material Output'; n1.location = (300, 300)
n2 = _N.new('ShaderNodeTexImage'); n2.name = 'Image Texture'; n2.location = (-280, 275)
n2.image = img_wooden_flooring_textured_background_design_53876_108357_jpg_004
_L.new(n0.outputs[0], n1.inputs[0])
_L.new(n2.outputs[0], n0.inputs[0])
n1.is_active_output = True
mat_material_056.use_nodes = True; mat_material_056.node_tree.nodes.clear()
_N = mat_material_056.node_tree.nodes; _L = mat_material_056.node_tree.links
n0 = _N.new('ShaderNodeBsdfPrincipled'); n0.name = 'Principled BSDF'; n0.location = (10, 300)
n0.distribution = 'GGX'
n0.subsurface_method = 'RANDOM_WALK_SKIN'
n0.inputs[3].default_value = 1.45
n0.inputs[27].default_value = (0.0, 0.0, 0.0, 1.0)
n0.inputs[28].default_value = 1.0
n1 = _N.new('ShaderNodeOutputMaterial'); n1.name = 'Material Output'; n1.location = (300, 300)
n2 = _N.new('ShaderNodeTexImage'); n2.name = 'Image Texture'; n2.location = (-280, 275)
n2.image = img_wooden_flooring_textured_background_design_53876_108357_jpg_004
_L.new(n0.outputs[0], n1.inputs[0])
_L.new(n2.outputs[0], n0.inputs[0])
n1.is_active_output = True
mat_material_057.use_nodes = True; mat_material_057.node_tree.nodes.clear()
_N = mat_material_057.node_tree.nodes; _L = mat_material_057.node_tree.links
n0 = _N.new('ShaderNodeBsdfPrincipled'); n0.name = 'Principled BSDF'; n0.location = (10, 300)
n0.distribution = 'GGX'
n0.subsurface_method = 'RANDOM_WALK_SKIN'
n0.inputs[3].default_value = 1.45
n0.inputs[27].default_value = (0.0, 0.0, 0.0, 1.0)
n0.inputs[28].default_value = 1.0
n1 = _N.new('ShaderNodeOutputMaterial'); n1.name = 'Material Output'; n1.location = (300, 300)
n2 = _N.new('ShaderNodeTexImage'); n2.name = 'Image Texture'; n2.location = (-180, 275)
n2.image = img_wooden_flooring_textured_background_design_53876_108357_jpg_004
_L.new(n0.outputs[0], n1.inputs[0])
_L.new(n2.outputs[0], n0.inputs[0])
n1.is_active_output = True

# ---- world
world_world = bpy.data.worlds.new('World'); scene.world = world_world
world_world.use_nodes = True; world_world.node_tree.nodes.clear()
_N = world_world.node_tree.nodes; _L = world_world.node_tree.links
n0 = _N.new('ShaderNodeOutputWorld'); n0.name = 'World Output'; n0.location = (300, 300)
n1 = _N.new('ShaderNodeBackground'); n1.name = 'Background'; n1.location = (10, 300)
n1.inputs[0].default_value = (0.05088, 0.05088, 0.05088, 1.0)
_L.new(n1.outputs[0], n0.inputs[0])
n0.is_active_output = True
world_world.color = (0.05088, 0.05088, 0.05088)
world_world.use_sun_shadow = False
world_world.sun_shadow_jitter_overblur = 0.0

# ---- cameras
cam_camera = bpy.data.cameras.new('Camera')
cam_camera.clip_end = 100.0
cam_camera.ortho_scale = 7.314

# ---- lights
light_light = bpy.data.lights.new('Light', 'POINT')
light_light.transmission_factor = 0.0
light_light.energy = 1000.0
light_light.shadow_soft_size = 0.1
light_light.shadow_maximum_resolution = 0.006
light_light.use_absolute_resolution = True

# ---- meshes
me_cube = bpy.data.meshes.new('Cube')
me_cube.from_pydata([(1.0, 1.0, 1.0), (1.0, 1.0, -1.0), (1.0, -1.0, 1.0), (1.0, -1.0, -1.0), (-1.0, 1.0, 1.0), (-1.0, 1.0, -1.0), (-1.0, -1.0, 1.0), (-1.0, -1.0, -1.0), (1.0, 1.0, 141.7), (1.0, 1.0, 139.7), (1.0, -1.0, 141.7), (1.0, -1.0, 139.7), (-1.0, 1.0, 141.7), (-1.0, 1.0, 139.7), (-1.0, -1.0, 141.7), (-1.0, -1.0, 139.7), (1.0, -1.0, -1.0), (1.0, -1.0, 141.7), (1.0, 1.0, -1.0), (1.0, 1.0, 141.7), (1.031, -1.0, -1.0), (1.031, -1.0, 141.7), (1.031, 1.0, -1.0), (1.031, 1.0, 141.7), (-1.031, -1.0, -1.0), (-1.031, -1.0, 141.7), (-1.031, 1.0, -1.0), (-1.031, 1.0, 141.7), (-1.0, -1.0, -1.0), (-1.0, -1.0, 141.7), (-1.0, 1.0, -1.0), (-1.0, 1.0, 141.7)], [], [(0, 4, 6, 2), (3, 2, 6, 7), (7, 6, 4, 5), (5, 1, 3, 7), (1, 0, 2, 3), (5, 4, 0, 1), (8, 12, 14, 10), (11, 10, 14, 15), (15, 14, 12, 13), (13, 9, 11, 15), (9, 8, 10, 11), (13, 12, 8, 9), (16, 17, 19, 18), (18, 19, 23, 22), (22, 23, 21, 20), (20, 21, 17, 16), (18, 22, 20, 16), (23, 19, 17, 21), (24, 25, 27, 26), (26, 27, 31, 30), (30, 31, 29, 28), (28, 29, 25, 24), (26, 30, 28, 24), (31, 27, 25, 29)])
me_cube.polygons.foreach_set('material_index', [1, 1, 1, 1, 1, 1, 1, 1, 1, 1, 1, 1, 1, 1, 1, 1, 1, 1, 1, 1, 1, 1, 1, 1])
_uv = me_cube.uv_layers.new(name='UVMap')
_uv.uv.foreach_set('vector', [0.375, 0.498, 0.125, 0.4941, 0.1268, 0.2441, 0.3768, 0.248, 0.6267, 0.252, 0.3768, 0.248, 0.3785, -0.001939, 0.6285, 0.001994, 0.6215, 1.002, 0.3715, 0.998, 0.3733, 0.748, 0.6232, 0.752, 0.875, 0.5059, 0.625, 0.502, 0.6267, 0.252, 0.8767, 0.2559, 0.625, 0.502, 0.375, 0.498, 0.3768, 0.248, 0.6267, 0.252, 0.6232, 0.752, 0.3733, 0.748, 0.375, 0.498, 0.625, 0.502, 0.375, 0.498, 0.125, 0.4941, 0.1268, 0.2441, 0.3768, 0.248, 0.6267, 0.252, 0.3768, 0.248, 0.3785, -0.001939, 0.6285, 0.001994, 0.6215, 1.002, 0.3715, 0.998, 0.3733, 0.748, 0.6232, 0.752, 0.875, 0.5059, 0.625, 0.502, 0.6267, 0.252, 0.8767, 0.2559, 0.625, 0.502, 0.375, 0.498, 0.3768, 0.248, 0.6267, 0.252, 0.6232, 0.752, 0.3733, 0.748, 0.375, 0.498, 0.625, 0.502, 0.6215, 1.002, 0.3715, 0.998, 0.3733, 0.748, 0.6232, 0.752, 0.6232, 0.752, 0.3733, 0.748, 0.375, 0.498, 0.625, 0.502, 0.625, 0.502, 0.375, 0.498, 0.3768, 0.248, 0.6267, 0.252, 0.6267, 0.252, 0.3768, 0.248, 0.3785, -0.001939, 0.6285, 0.001994, 0.875, 0.5059, 0.625, 0.502, 0.6267, 0.252, 0.8767, 0.2559, 0.375, 0.498, 0.125, 0.4941, 0.1268, 0.2441, 0.3768, 0.248, 0.6215, 1.002, 0.3715, 0.998, 0.3733, 0.748, 0.6232, 0.752, 0.6232, 0.752, 0.3733, 0.748, 0.375, 0.498, 0.625, 0.502, 0.625, 0.502, 0.375, 0.498, 0.3768, 0.248, 0.6267, 0.252, 0.6267, 0.252, 0.3768, 0.248, 0.3785, -0.001939, 0.6285, 0.001994, 0.875, 0.5059, 0.625, 0.502, 0.6267, 0.252, 0.8767, 0.2559, 0.375, 0.498, 0.125, 0.4941, 0.1268, 0.2441, 0.3768, 0.248])
me_cube.materials.append(mat_material_025)
me_cube.materials.append(mat_material_003)
me_cube.use_mirror_vertex_groups = False
me_cube.update()
me_cube_001 = bpy.data.meshes.new('Cube.001')
me_cube_001.from_pydata([(-1.0, -1.0, -1.0), (-1.0, -1.0, 1.0), (-1.0, 1.0, -1.0), (-1.0, 1.0, 1.0), (1.0, -1.0, -1.0), (1.0, -1.0, 1.0), (1.0, 1.0, -1.0), (1.0, 1.0, 1.0)], [], [(0, 1, 3, 2), (2, 3, 7, 6), (6, 7, 5, 4), (4, 5, 1, 0), (2, 6, 4, 0), (7, 3, 1, 5)])
_uv = me_cube_001.uv_layers.new(name='UVMap')
_uv.uv.foreach_set('vector', [0.4017, 0.1068, 0.5983, 0.1068, 0.5983, 0.3034, 0.4017, 0.3034, 0.4017, 0.3034, 0.5983, 0.3034, 0.5983, 0.5, 0.4017, 0.5, 0.4017, 0.5, 0.5983, 0.5, 0.5983, 0.6966, 0.4017, 0.6966, 0.4017, 0.6966, 0.5983, 0.6966, 0.5983, 0.8932, 0.4017, 0.8932, 0.2051, 0.5, 0.4017, 0.5, 0.4017, 0.6966, 0.2051, 0.6966, 0.5983, 0.5, 0.7949, 0.5, 0.7949, 0.6966, 0.5983, 0.6966])
me_cube_001.materials.append(mat_material_004)
me_cube_001.update()
me_cube_005 = bpy.data.meshes.new('Cube.005')
me_cube_005.from_pydata([(-1.0, -1.0, -1.0), (-1.0, -1.0, 1.0), (-1.0, 1.0, -1.0), (-1.0, 1.0, 1.0), (1.0, -1.0, -1.0), (1.0, -1.0, 1.0), (1.0, 1.0, -1.0), (1.0, 1.0, 1.0), (-79.0, -1.0, -1.0), (-79.0, -1.0, 1.0), (-79.0, 1.0, -1.0), (-79.0, 1.0, 1.0), (-77.0, -1.0, -1.0), (-77.0, -1.0, 1.0), (-77.0, 1.0, -1.0), (-77.0, 1.0, 1.0), (-40.0, -1.0, -1.0), (-40.0, -1.0, 1.0), (-40.0, 1.0, -1.0), (-40.0, 1.0, 1.0), (-38.0, -1.0, -1.0), (-38.0, -1.0, 1.0), (-38.0, 1.0, -1.0), (-38.0, 1.0, 1.0), (-20.5, -1.0, -1.0), (-20.5, -1.0, 1.0), (-20.5, 1.0, -1.0), (-20.5, 1.0, 1.0), (-18.5, -1.0, -1.0), (-18.5, -1.0, 1.0), (-18.5, 1.0, -1.0), (-18.5, 1.0, 1.0), (-59.5, -1.0, -1.0), (-59.5, -1.0, 1.0), (-59.5, 1.0, -1.0), (-59.5, 1.0, 1.0), (-57.5, -1.0, -1.0), (-57.5, -1.0, 1.0), (-57.5, 1.0, -1.0), (-57.5, 1.0, 1.0), (-40.0, -1.2, -1.0), (-40.0, -1.2, 11.0), (-40.0, -1.0, -1.0), (-40.0, -1.0, 11.0), (-38.0, -1.2, -1.0), (-38.0, -1.2, 11.0), (-38.0, -1.0, -1.0), (-38.0, -1.0, 11.0), (-20.5, -1.2, -1.0), (-20.5, -1.2, 11.0), (-20.5, -1.0, -1.0), (-20.5, -1.0, 11.0), (-18.5, -1.2, -1.0), (-18.5, -1.2, 11.0), (-18.5, -1.0, -1.0), (-18.5, -1.0, 11.0), (-59.5, -1.2, -1.0), (-59.5, -1.2, 11.0), (-59.5, -1.0, -1.0), (-59.5, -1.0, 11.0), (-57.5, -1.2, -1.0), (-57.5, -1.2, 11.0), (-57.5, -1.0, -1.0), (-57.5, -1.0, 11.0), (-1.0, -1.2, -1.0), (-1.0, -1.2, 11.0), (-1.0, -1.0, -1.0), (-1.0, -1.0, 11.0), (1.0, -1.2, -1.0), (1.0, -1.2, 11.0), (1.0, -1.0, -1.0), (1.0, -1.0, 11.0), (-79.0, -1.2, -1.0), (-79.0, -1.2, 11.0), (-79.0, -1.0, -1.0), (-79.0, -1.0, 11.0), (-77.0, -1.2, -1.0), (-77.0, -1.2, 11.0), (-77.0, -1.0, -1.0), (-77.0, -1.0, 11.0), (-79.0, 1.0, -1.0), (-79.0, 1.0, 11.0), (-79.0, 1.2, -1.0), (-79.0, 1.2, 11.0), (-77.0, 1.0, -1.0), (-77.0, 1.0, 11.0), (-77.0, 1.2, -1.0), (-77.0, 1.2, 11.0), (-1.0, 1.0, -1.0), (-1.0, 1.0, 11.0), (-1.0, 1.2, -1.0), (-1.0, 1.2, 11.0), (1.0, 1.0, -1.0), (1.0, 1.0, 11.0), (1.0, 1.2, -1.0), (1.0, 1.2, 11.0), (-59.5, 1.0, -1.0), (-59.5, 1.0, 11.0), (-59.5, 1.2, -1.0), (-59.5, 1.2, 11.0), (-57.5, 1.0, -1.0), (-57.5, 1.0, 11.0), (-57.5, 1.2, -1.0), (-57.5, 1.2, 11.0), (-20.5, 1.0, -1.0), (-20.5, 1.0, 11.0), (-20.5, 1.2, -1.0), (-20.5, 1.2, 11.0), (-18.5, 1.0, -1.0), (-18.5, 1.0, 11.0), (-18.5, 1.2, -1.0), (-18.5, 1.2, 11.0), (-40.0, 1.0, -1.0), (-40.0, 1.0, 11.0), (-40.0, 1.2, -1.0), (-40.0, 1.2, 11.0), (-38.0, 1.0, -1.0), (-38.0, 1.0, 11.0), (-38.0, 1.2, -1.0), (-38.0, 1.2, 11.0)], [], [(0, 1, 3, 2), (2, 3, 7, 6), (6, 7, 5, 4), (4, 5, 1, 0), (2, 6, 4, 0), (7, 3, 1, 5), (8, 9, 11, 10), (10, 11, 15, 14), (14, 15, 13, 12), (12, 13, 9, 8), (10, 14, 12, 8), (15, 11, 9, 13), (16, 17, 19, 18), (18, 19, 23, 22), (22, 23, 21, 20), (20, 21, 17, 16), (18, 22, 20, 16), (23, 19, 17, 21), (24, 25, 27, 26), (26, 27, 31, 30), (30, 31, 29, 28), (28, 29, 25, 24), (26, 30, 28, 24), (31, 27, 25, 29), (32, 33, 35, 34), (34, 35, 39, 38), (38, 39, 37, 36), (36, 37, 33, 32), (34, 38, 36, 32), (39, 35, 33, 37), (40, 41, 43, 42), (42, 43, 47, 46), (46, 47, 45, 44), (44, 45, 41, 40), (42, 46, 44, 40), (47, 43, 41, 45), (48, 49, 51, 50), (50, 51, 55, 54), (54, 55, 53, 52), (52, 53, 49, 48), (50, 54, 52, 48), (55, 51, 49, 53), (56, 57, 59, 58), (58, 59, 63, 62), (62, 63, 61, 60), (60, 61, 57, 56), (58, 62, 60, 56), (63, 59, 57, 61), (64, 65, 67, 66), (66, 67, 71, 70), (70, 71, 69, 68), (68, 69, 65, 64), (66, 70, 68, 64), (71, 67, 65, 69), (72, 73, 75, 74), (74, 75, 79, 78), (78, 79, 77, 76), (76, 77, 73, 72), (74, 78, 76, 72), (79, 75, 73, 77), (80, 81, 83, 82), (82, 83, 87, 86), (86, 87, 85, 84), (84, 85, 81, 80), (82, 86, 84, 80), (87, 83, 81, 85), (88, 89, 91, 90), (90, 91, 95, 94), (94, 95, 93, 92), (92, 93, 89, 88), (90, 94, 92, 88), (95, 91, 89, 93), (96, 97, 99, 98), (98, 99, 103, 102), (102, 103, 101, 100), (100, 101, 97, 96), (98, 102, 100, 96), (103, 99, 97, 101), (104, 105, 107, 106), (106, 107, 111, 110), (110, 111, 109, 108), (108, 109, 105, 104), (106, 110, 108, 104), (111, 107, 105, 109), (112, 113, 115, 114), (114, 115, 119, 118), (118, 119, 117, 116), (116, 117, 113, 112), (114, 118, 116, 112), (119, 115, 113, 117)])
me_cube_005.polygons.foreach_set('material_index', [0, 0, 0, 0, 0, 0, 1, 1, 1, 1, 1, 1, 2, 2, 2, 2, 2, 2, 3, 3, 3, 3, 3, 3, 4, 4, 4, 4, 4, 4, 5, 5, 5, 5, 5, 5, 6, 6, 6, 6, 6, 6, 7, 7, 7, 7, 7, 7, 8, 8, 8, 8, 8, 8, 9, 9, 9, 9, 9, 9, 10, 10, 10, 10, 10, 10, 11, 11, 11, 11, 11, 11, 12, 12, 12, 12, 12, 12, 13, 13, 13, 13, 13, 13, 14, 14, 14, 14, 14, 14])
_uv = me_cube_005.uv_layers.new(name='UVMap')
_uv.uv.foreach_set('vector', [0.375, 0.0, 0.625, 0.0, 0.625, 0.25, 0.375, 0.25, 0.375, 0.25, 0.625, 0.25, 0.625, 0.5, 0.375, 0.5, 0.375, 0.5, 0.625, 0.5, 0.625, 0.75, 0.375, 0.75, 0.375, 0.75, 0.625, 0.75, 0.625, 1.0, 0.375, 1.0, 0.125, 0.5, 0.375, 0.5, 0.375, 0.75, 0.125, 0.75, 0.625, 0.5, 0.875, 0.5, 0.875, 0.75, 0.625, 0.75, 0.375, 0.0, 0.625, 0.0, 0.625, 0.25, 0.375, 0.25, 0.375, 0.25, 0.625, 0.25, 0.625, 0.5, 0.375, 0.5, 0.375, 0.5, 0.625, 0.5, 0.625, 0.75, 0.375, 0.75, 0.375, 0.75, 0.625, 0.75, 0.625, 1.0, 0.375, 1.0, 0.125, 0.5, 0.375, 0.5, 0.375, 0.75, 0.125, 0.75, 0.625, 0.5, 0.875, 0.5, 0.875, 0.75, 0.625, 0.75, 0.375, 0.0, 0.625, 0.0, 0.625, 0.25, 0.375, 0.25, 0.375, 0.25, 0.625, 0.25, 0.625, 0.5, 0.375, 0.5, 0.375, 0.5, 0.625, 0.5, 0.625, 0.75, 0.375, 0.75, 0.375, 0.75, 0.625, 0.75, 0.625, 1.0, 0.375, 1.0, 0.125, 0.5, 0.375, 0.5, 0.375, 0.75, 0.125, 0.75, 0.625, 0.5, 0.875, 0.5, 0.875, 0.75, 0.625, 0.75, 0.375, 0.0, 0.625, 0.0, 0.625, 0.25, 0.375, 0.25, 0.375, 0.25, 0.625, 0.25, 0.625, 0.5, 0.375, 0.5, 0.375, 0.5, 0.625, 0.5, 0.625, 0.75, 0.375, 0.75, 0.375, 0.75, 0.625, 0.75, 0.625, 1.0, 0.375, 1.0, 0.125, 0.5, 0.375, 0.5, 0.375, 0.75, 0.125, 0.75, 0.625, 0.5, 0.875, 0.5, 0.875, 0.75, 0.625, 0.75, 0.375, 0.0, 0.625, 0.0, 0.625, 0.25, 0.375, 0.25, 0.375, 0.25, 0.625, 0.25, 0.625, 0.5, 0.375, 0.5, 0.375, 0.5, 0.625, 0.5, 0.625, 0.75, 0.375, 0.75, 0.375, 0.75, 0.625, 0.75, 0.625, 1.0, 0.375, 1.0, 0.125, 0.5, 0.375, 0.5, 0.375, 0.75, 0.125, 0.75, 0.625, 0.5, 0.875, 0.5, 0.875, 0.75, 0.625, 0.75, 0.375, 0.0, 0.625, 0.0, 0.625, 0.25, 0.375, 0.25, 0.375, 0.25, 0.625, 0.25, 0.625, 0.5, 0.375, 0.5, 0.375, 0.5, 0.625, 0.5, 0.625, 0.75, 0.375, 0.75, 0.375, 0.75, 0.625, 0.75, 0.625, 1.0, 0.375, 1.0, 0.125, 0.5, 0.375, 0.5, 0.375, 0.75, 0.125, 0.75, 0.625, 0.5, 0.875, 0.5, 0.875, 0.75, 0.625, 0.75, 0.375, 0.0, 0.625, 0.0, 0.625, 0.25, 0.375, 0.25, 0.375, 0.25, 0.625, 0.25, 0.625, 0.5, 0.375, 0.5, 0.375, 0.5, 0.625, 0.5, 0.625, 0.75, 0.375, 0.75, 0.375, 0.75, 0.625, 0.75, 0.625, 1.0, 0.375, 1.0, 0.125, 0.5, 0.375, 0.5, 0.375, 0.75, 0.125, 0.75, 0.625, 0.5, 0.875, 0.5, 0.875, 0.75, 0.625, 0.75, 0.375, 0.0, 0.625, 0.0, 0.625, 0.25, 0.375, 0.25, 0.375, 0.25, 0.625, 0.25, 0.625, 0.5, 0.375, 0.5, 0.375, 0.5, 0.625, 0.5, 0.625, 0.75, 0.375, 0.75, 0.375, 0.75, 0.625, 0.75, 0.625, 1.0, 0.375, 1.0, 0.125, 0.5, 0.375, 0.5, 0.375, 0.75, 0.125, 0.75, 0.625, 0.5, 0.875, 0.5, 0.875, 0.75, 0.625, 0.75, 0.375, 0.0, 0.625, 0.0, 0.625, 0.25, 0.375, 0.25, 0.375, 0.25, 0.625, 0.25, 0.625, 0.5, 0.375, 0.5, 0.375, 0.5, 0.625, 0.5, 0.625, 0.75, 0.375, 0.75, 0.375, 0.75, 0.625, 0.75, 0.625, 1.0, 0.375, 1.0, 0.125, 0.5, 0.375, 0.5, 0.375, 0.75, 0.125, 0.75, 0.625, 0.5, 0.875, 0.5, 0.875, 0.75, 0.625, 0.75, 0.375, 0.0, 0.625, 0.0, 0.625, 0.25, 0.375, 0.25, 0.375, 0.25, 0.625, 0.25, 0.625, 0.5, 0.375, 0.5, 0.375, 0.5, 0.625, 0.5, 0.625, 0.75, 0.375, 0.75, 0.375, 0.75, 0.625, 0.75, 0.625, 1.0, 0.375, 1.0, 0.125, 0.5, 0.375, 0.5, 0.375, 0.75, 0.125, 0.75, 0.625, 0.5, 0.875, 0.5, 0.875, 0.75, 0.625, 0.75, 0.375, 0.0, 0.625, 0.0, 0.625, 0.25, 0.375, 0.25, 0.375, 0.25, 0.625, 0.25, 0.625, 0.5, 0.375, 0.5, 0.375, 0.5, 0.625, 0.5, 0.625, 0.75, 0.375, 0.75, 0.375, 0.75, 0.625, 0.75, 0.625, 1.0, 0.375, 1.0, 0.125, 0.5, 0.375, 0.5, 0.375, 0.75, 0.125, 0.75, 0.625, 0.5, 0.875, 0.5, 0.875, 0.75, 0.625, 0.75, 0.375, 0.0, 0.625, 0.0, 0.625, 0.25, 0.375, 0.25, 0.375, 0.25, 0.625, 0.25, 0.625, 0.5, 0.375, 0.5, 0.375, 0.5, 0.625, 0.5, 0.625, 0.75, 0.375, 0.75, 0.375, 0.75, 0.625, 0.75, 0.625, 1.0, 0.375, 1.0, 0.125, 0.5, 0.375, 0.5, 0.375, 0.75, 0.125, 0.75, 0.625, 0.5, 0.875, 0.5, 0.875, 0.75, 0.625, 0.75, 0.375, 0.0, 0.625, 0.0, 0.625, 0.25, 0.375, 0.25, 0.375, 0.25, 0.625, 0.25, 0.625, 0.5, 0.375, 0.5, 0.375, 0.5, 0.625, 0.5, 0.625, 0.75, 0.375, 0.75, 0.375, 0.75, 0.625, 0.75, 0.625, 1.0, 0.375, 1.0, 0.125, 0.5, 0.375, 0.5, 0.375, 0.75, 0.125, 0.75, 0.625, 0.5, 0.875, 0.5, 0.875, 0.75, 0.625, 0.75, 0.375, 0.0, 0.625, 0.0, 0.625, 0.25, 0.375, 0.25, 0.375, 0.25, 0.625, 0.25, 0.625, 0.5, 0.375, 0.5, 0.375, 0.5, 0.625, 0.5, 0.625, 0.75, 0.375, 0.75, 0.375, 0.75, 0.625, 0.75, 0.625, 1.0, 0.375, 1.0, 0.125, 0.5, 0.375, 0.5, 0.375, 0.75, 0.125, 0.75, 0.625, 0.5, 0.875, 0.5, 0.875, 0.75, 0.625, 0.75, 0.375, 0.0, 0.625, 0.0, 0.625, 0.25, 0.375, 0.25, 0.375, 0.25, 0.625, 0.25, 0.625, 0.5, 0.375, 0.5, 0.375, 0.5, 0.625, 0.5, 0.625, 0.75, 0.375, 0.75, 0.375, 0.75, 0.625, 0.75, 0.625, 1.0, 0.375, 1.0, 0.125, 0.5, 0.375, 0.5, 0.375, 0.75, 0.125, 0.75, 0.625, 0.5, 0.875, 0.5, 0.875, 0.75, 0.625, 0.75])
me_cube_005.materials.append(mat_material_014)
me_cube_005.materials.append(mat_material_020)
me_cube_005.materials.append(mat_material_008)
me_cube_005.materials.append(mat_material_012)
me_cube_005.materials.append(mat_material_017)
me_cube_005.materials.append(mat_material_009)
me_cube_005.materials.append(mat_material_011)
me_cube_005.materials.append(mat_material_010)
me_cube_005.materials.append(mat_material_013)
me_cube_005.materials.append(mat_material_006)
me_cube_005.materials.append(mat_material_019)
me_cube_005.materials.append(mat_material_015)
me_cube_005.materials.append(mat_material_018)
me_cube_005.materials.append(mat_material_016)
me_cube_005.materials.append(mat_material_007)
me_cube_005.update()
me_cube_020 = bpy.data.meshes.new('Cube.020')
me_cube_020.from_pydata([(-1.0, -1.0, -1.0), (-1.0, -1.0, 1.0), (-1.0, 1.0, -1.0), (-1.0, 1.0, 1.0), (1.0, -1.0, -1.0), (1.0, -1.0, 1.0), (1.0, 1.0, -1.0), (1.0, 1.0, 1.0)], [], [(0, 1, 3, 2), (2, 3, 7, 6), (6, 7, 5, 4), (4, 5, 1, 0), (2, 6, 4, 0), (7, 3, 1, 5)])
_uv = me_cube_020.uv_layers.new(name='UVMap')
_uv.uv.foreach_set('vector', [0.5039, 0.09471, 0.5026, 0.9279, 0.5003, 0.9278, 0.5015, 0.09468, 0.5015, 0.09468, 0.5003, 0.9278, 0.4979, 0.9278, 0.4992, 0.09464, 0.4992, 0.09464, 0.4979, 0.9278, 0.4956, 0.9278, 0.4968, 0.0946, 0.4968, 0.0946, 0.4956, 0.9278, 0.4184, 0.9269, 0.4196, 0.09373, 0.4992, 0.08942, 0.4992, 0.09464, 0.4968, 0.0946, 0.4969, 0.08939, 0.4979, 0.9278, 0.4979, 0.9316, 0.4956, 0.9315, 0.4956, 0.9278])
me_cube_020.materials.append(mat_material_021)
me_cube_020.update()
me_cube_021 = bpy.data.meshes.new('Cube.021')
me_cube_021.from_pydata([(-1.0, -1.0, -1.0), (-1.0, -1.0, 1.0), (-1.0, 1.0, -1.0), (-1.0, 1.0, 1.0), (1.0, -1.0, -1.0), (1.0, -1.0, 1.0), (1.0, 1.0, -1.0), (1.0, 1.0, 1.0)], [], [(0, 1, 3, 2), (2, 3, 7, 6), (6, 7, 5, 4), (4, 5, 1, 0), (2, 6, 4, 0), (7, 3, 1, 5)])
_uv = me_cube_021.uv_layers.new(name='UVMap')
_uv.uv.foreach_set('vector', [0.4007, 0.09972, 0.3995, 0.9255, 0.3945, 0.9255, 0.3957, 0.09969, 0.3957, 0.09969, 0.3945, 0.9255, 0.3894, 0.9254, 0.3906, 0.09966, 0.3906, 0.09966, 0.3894, 0.9254, 0.3844, 0.9254, 0.3856, 0.09963, 0.3856, 0.09963, 0.3844, 0.9254, 0.3117, 0.9241, 0.3129, 0.09831, 0.3907, 0.09319, 0.3906, 0.09966, 0.3856, 0.09963, 0.3857, 0.09316, 0.3894, 0.9254, 0.3886, 0.9305, 0.3836, 0.9304, 0.3844, 0.9254])
me_cube_021.materials.append(mat_material_005)
me_cube_021.update()
me_cube_022 = bpy.data.meshes.new('Cube.022')
me_cube_022.from_pydata([(-1.0, -1.0, -1.0), (-1.0, -1.0, 1.0), (-1.0, 1.0, -1.0), (-1.0, 1.0, 1.0), (1.0, -1.0, -1.0), (1.0, -1.0, 1.0), (1.0, 1.0, -1.0), (1.0, 1.0, 1.0), (-1.0, -1.0, -109.1), (-1.0, -1.0, -107.1), (-1.0, 1.0, -109.1), (-1.0, 1.0, -107.1), (1.0, -1.0, -109.1), (1.0, -1.0, -107.1), (1.0, 1.0, -109.1), (1.0, 1.0, -107.1), (-1.0, -1.5, -109.1), (-1.0, -1.5, 0.9305), (-1.0, -0.5, -109.1), (-1.0, -0.5, 0.9305), (1.0, -1.5, -109.1), (1.0, -1.5, 0.9305), (1.0, -0.5, -109.1), (1.0, -0.5, 0.9305)], [], [(0, 1, 3, 2), (2, 3, 7, 6), (6, 7, 5, 4), (4, 5, 1, 0), (2, 6, 4, 0), (7, 3, 1, 5), (8, 9, 11, 10), (10, 11, 15, 14), (14, 15, 13, 12), (12, 13, 9, 8), (10, 14, 12, 8), (15, 11, 9, 13), (16, 17, 19, 18), (18, 19, 23, 22), (22, 23, 21, 20), (20, 21, 17, 16), (18, 22, 20, 16), (23, 19, 17, 21)])
_uv = me_cube_022.uv_layers.new(name='UVMap')
_uv.uv.foreach_set('vector', [0.375, 0.0, 0.625, 0.0, 0.625, 0.25, 0.375, 0.25, 0.375, 0.25, 0.625, 0.25, 0.625, 0.5, 0.375, 0.5, 0.375, 0.5, 0.625, 0.5, 0.625, 0.75, 0.375, 0.75, 0.375, 0.75, 0.625, 0.75, 0.625, 1.0, 0.375, 1.0, 0.125, 0.5, 0.375, 0.5, 0.375, 0.75, 0.125, 0.75, 0.625, 0.5, 0.875, 0.5, 0.875, 0.75, 0.625, 0.75, 0.375, 0.0, 0.625, 0.0, 0.625, 0.25, 0.375, 0.25, 0.375, 0.25, 0.625, 0.25, 0.625, 0.5, 0.375, 0.5, 0.375, 0.5, 0.625, 0.5, 0.625, 0.75, 0.375, 0.75, 0.375, 0.75, 0.625, 0.75, 0.625, 1.0, 0.375, 1.0, 0.125, 0.5, 0.375, 0.5, 0.375, 0.75, 0.125, 0.75, 0.625, 0.5, 0.875, 0.5, 0.875, 0.75, 0.625, 0.75, 0.375, 0.0, 0.625, 0.0, 0.625, 0.25, 0.375, 0.25, 0.375, 0.25, 0.625, 0.25, 0.625, 0.5, 0.375, 0.5, 0.375, 0.5, 0.625, 0.5, 0.625, 0.75, 0.375, 0.75, 0.375, 0.75, 0.625, 0.75, 0.625, 1.0, 0.375, 1.0, 0.125, 0.5, 0.375, 0.5, 0.375, 0.75, 0.125, 0.75, 0.625, 0.5, 0.875, 0.5, 0.875, 0.75, 0.625, 0.75])
me_cube_022.materials.append(mat_material_022)
me_cube_022.update()
me_cube_027 = bpy.data.meshes.new('Cube.027')
me_cube_027.from_pydata([(-1.0, -1.0, -1.0), (-1.0, -1.0, 1.0), (-1.0, 1.0, -1.0), (-1.0, 1.0, 1.0), (1.0, -1.0, -1.0), (1.0, -1.0, 1.0), (1.0, 1.0, -1.0), (1.0, 1.0, 1.0), (-1.0, -1.0, -109.1), (-1.0, -1.0, -107.1), (-1.0, 1.0, -109.1), (-1.0, 1.0, -107.1), (1.0, -1.0, -109.1), (1.0, -1.0, -107.1), (1.0, 1.0, -109.1), (1.0, 1.0, -107.1), (-1.0, -1.5, -109.1), (-1.0, -1.5, 0.9305), (-1.0, -0.5, -109.1), (-1.0, -0.5, 0.9305), (1.0, -1.5, -109.1), (1.0, -1.5, 0.9305), (1.0, -0.5, -109.1), (1.0, -0.5, 0.9305)], [], [(0, 1, 3, 2), (2, 3, 7, 6), (6, 7, 5, 4), (4, 5, 1, 0), (2, 6, 4, 0), (7, 3, 1, 5), (8, 9, 11, 10), (10, 11, 15, 14), (14, 15, 13, 12), (12, 13, 9, 8), (10, 14, 12, 8), (15, 11, 9, 13), (16, 17, 19, 18), (18, 19, 23, 22), (22, 23, 21, 20), (20, 21, 17, 16), (18, 22, 20, 16), (23, 19, 17, 21)])
me_cube_027.polygons.foreach_set('material_index', [0, 0, 0, 0, 0, 0, 1, 1, 1, 1, 1, 1, 2, 2, 2, 2, 2, 2])
_uv = me_cube_027.uv_layers.new(name='UVMap')
_uv.uv.foreach_set('vector', [0.375, 0.0, 0.625, 0.0, 0.625, 0.25, 0.375, 0.25, 0.375, 0.25, 0.625, 0.25, 0.625, 0.5, 0.375, 0.5, 0.375, 0.5, 0.625, 0.5, 0.625, 0.75, 0.375, 0.75, 0.375, 0.75, 0.625, 0.75, 0.625, 1.0, 0.375, 1.0, 0.125, 0.5, 0.375, 0.5, 0.375, 0.75, 0.125, 0.75, 0.625, 0.5, 0.875, 0.5, 0.875, 0.75, 0.625, 0.75, 0.375, 0.0, 0.625, 0.0, 0.625, 0.25, 0.375, 0.25, 0.375, 0.25, 0.625, 0.25, 0.625, 0.5, 0.375, 0.5, 0.375, 0.5, 0.625, 0.5, 0.625, 0.75, 0.375, 0.75, 0.375, 0.75, 0.625, 0.75, 0.625, 1.0, 0.375, 1.0, 0.125, 0.5, 0.375, 0.5, 0.375, 0.75, 0.125, 0.75, 0.625, 0.5, 0.875, 0.5, 0.875, 0.75, 0.625, 0.75, 0.375, 0.0, 0.625, 0.0, 0.625, 0.25, 0.375, 0.25, 0.375, 0.25, 0.625, 0.25, 0.625, 0.5, 0.375, 0.5, 0.375, 0.5, 0.625, 0.5, 0.625, 0.75, 0.375, 0.75, 0.375, 0.75, 0.625, 0.75, 0.625, 1.0, 0.375, 1.0, 0.125, 0.5, 0.375, 0.5, 0.375, 0.75, 0.125, 0.75, 0.625, 0.5, 0.875, 0.5, 0.875, 0.75, 0.625, 0.75])
me_cube_027.materials.append(mat_material_031)
me_cube_027.materials.append(mat_material_030)
me_cube_027.materials.append(mat_material_029)
me_cube_027.update()
me_cube_002 = bpy.data.meshes.new('Cube.002')
me_cube_002.from_pydata([(-1.0, -1.0, -1.0), (-1.0, -1.0, 1.0), (-1.0, 1.0, -1.0), (-1.0, 1.0, 1.0), (1.0, -1.0, -1.0), (1.0, -1.0, 1.0), (1.0, 1.0, -1.0), (1.0, 1.0, 1.0)], [], [(0, 1, 3, 2), (2, 3, 7, 6), (6, 7, 5, 4), (4, 5, 1, 0), (2, 6, 4, 0), (7, 3, 1, 5)])
_uv = me_cube_002.uv_layers.new(name='UVMap')
_uv.uv.foreach_set('vector', [0.6618, 0.989, 0.3345, 0.9873, 0.3354, 0.7439, 0.6626, 0.7456, 0.6626, 0.7456, 0.3354, 0.7439, 0.3362, 0.5005, 0.6635, 0.5022, 0.6635, 0.5022, 0.3362, 0.5005, 0.337, 0.2571, 0.6643, 0.2588, 0.6643, 0.2588, 0.337, 0.2571, 0.3378, 0.01376, 0.6651, 0.01546, 0.9907, 0.5039, 0.6635, 0.5022, 0.6643, 0.2588, 0.9916, 0.2605, 0.3362, 0.5005, 0.008904, 0.4988, 0.009728, 0.2554, 0.337, 0.2571])
me_cube_002.materials.append(mat_material_026)
me_cube_002.update()
me_cube_004 = bpy.data.meshes.new('Cube.004')
me_cube_004.from_pydata([(-1.0, -1.0, -1.0), (-1.0, -1.0, 1.0), (-1.0, 1.0, -1.0), (-1.0, 1.0, 1.0), (1.0, -1.0, -1.0), (1.0, -1.0, 1.0), (1.0, 1.0, -1.0), (1.0, 1.0, 1.0)], [], [(0, 1, 3, 2), (2, 3, 7, 6), (6, 7, 5, 4), (4, 5, 1, 0), (2, 6, 4, 0), (7, 3, 1, 5)])
_uv = me_cube_004.uv_layers.new(name='UVMap')
_uv.uv.foreach_set('vector', [0.6618, 0.989, 0.3345, 0.9873, 0.3354, 0.7439, 0.6626, 0.7456, 0.6626, 0.7456, 0.3354, 0.7439, 0.3362, 0.5005, 0.6635, 0.5022, 0.6635, 0.5022, 0.3362, 0.5005, 0.337, 0.2571, 0.6643, 0.2588, 0.6643, 0.2588, 0.337, 0.2571, 0.3378, 0.01376, 0.6651, 0.01546, 0.9907, 0.5039, 0.6635, 0.5022, 0.6643, 0.2588, 0.9916, 0.2605, 0.3362, 0.5005, 0.008904, 0.4988, 0.009728, 0.2554, 0.337, 0.2571])
me_cube_004.materials.append(mat_material_028)
me_cube_004.update()
me_cube_006 = bpy.data.meshes.new('Cube.006')
me_cube_006.from_pydata([(-1.0, -1.0, -1.0), (-1.0, -1.0, 1.0), (-1.0, 1.0, -1.0), (-1.0, 1.0, 1.0), (1.0, -1.0, -1.0), (1.0, -1.0, 1.0), (1.0, 1.0, -1.0), (1.0, 1.0, 1.0)], [], [(0, 1, 3, 2), (2, 3, 7, 6), (6, 7, 5, 4), (4, 5, 1, 0), (2, 6, 4, 0), (7, 3, 1, 5)])
_uv = me_cube_006.uv_layers.new(name='UVMap')
_uv.uv.foreach_set('vector', [0.6618, 0.989, 0.3345, 0.9873, 0.3354, 0.7439, 0.6626, 0.7456, 0.6626, 0.7456, 0.3354, 0.7439, 0.3362, 0.5005, 0.6635, 0.5022, 0.6635, 0.5022, 0.3362, 0.5005, 0.337, 0.2571, 0.6643, 0.2588, 0.6643, 0.2588, 0.337, 0.2571, 0.3378, 0.01376, 0.6651, 0.01546, 0.9907, 0.5039, 0.6635, 0.5022, 0.6643, 0.2588, 0.9916, 0.2605, 0.3362, 0.5005, 0.008904, 0.4988, 0.009728, 0.2554, 0.337, 0.2571])
me_cube_006.materials.append(mat_material_032)
me_cube_006.update()
me_cube_007 = bpy.data.meshes.new('Cube.007')
me_cube_007.from_pydata([(-1.0, -1.0, -1.0), (-1.0, -1.0, 1.0), (-1.0, 1.0, -1.0), (-1.0, 1.0, 1.0), (1.0, -1.0, -1.0), (1.0, -1.0, 1.0), (1.0, 1.0, -1.0), (1.0, 1.0, 1.0)], [], [(0, 1, 3, 2), (2, 3, 7, 6), (6, 7, 5, 4), (4, 5, 1, 0), (2, 6, 4, 0), (7, 3, 1, 5)])
_uv = me_cube_007.uv_layers.new(name='UVMap')
_uv.uv.foreach_set('vector', [0.6618, 0.989, 0.3345, 0.9873, 0.3354, 0.7439, 0.6626, 0.7456, 0.6626, 0.7456, 0.3354, 0.7439, 0.3362, 0.5005, 0.6635, 0.5022, 0.6635, 0.5022, 0.3362, 0.5005, 0.337, 0.2571, 0.6643, 0.2588, 0.6643, 0.2588, 0.337, 0.2571, 0.3378, 0.01376, 0.6651, 0.01546, 0.9907, 0.5039, 0.6635, 0.5022, 0.6643, 0.2588, 0.9916, 0.2605, 0.3362, 0.5005, 0.008904, 0.4988, 0.009728, 0.2554, 0.337, 0.2571])
me_cube_007.materials.append(mat_material_033)
me_cube_007.update()
me_cube_008 = bpy.data.meshes.new('Cube.008')
me_cube_008.from_pydata([(-1.0, -1.0, -1.0), (-1.0, -1.0, 1.0), (-1.0, 1.0, -1.0), (-1.0, 1.0, 1.0), (1.0, -1.0, -1.0), (1.0, -1.0, 1.0), (1.0, 1.0, -1.0), (1.0, 1.0, 1.0)], [], [(0, 1, 3, 2), (2, 3, 7, 6), (6, 7, 5, 4), (4, 5, 1, 0), (2, 6, 4, 0), (7, 3, 1, 5)])
_uv = me_cube_008.uv_layers.new(name='UVMap')
_uv.uv.foreach_set('vector', [0.6618, 0.989, 0.3345, 0.9873, 0.3354, 0.7439, 0.6626, 0.7456, 0.6626, 0.7456, 0.3354, 0.7439, 0.3362, 0.5005, 0.6635, 0.5022, 0.6635, 0.5022, 0.3362, 0.5005, 0.337, 0.2571, 0.6643, 0.2588, 0.6643, 0.2588, 0.337, 0.2571, 0.3378, 0.01376, 0.6651, 0.01546, 0.9907, 0.5039, 0.6635, 0.5022, 0.6643, 0.2588, 0.9916, 0.2605, 0.3362, 0.5005, 0.008904, 0.4988, 0.009728, 0.2554, 0.337, 0.2571])
me_cube_008.materials.append(mat_material_034)
me_cube_008.update()
me_cube_009 = bpy.data.meshes.new('Cube.009')
me_cube_009.from_pydata([(-1.0, -1.0, -1.0), (-1.0, -1.0, 1.0), (-1.0, 1.0, -1.0), (-1.0, 1.0, 1.0), (1.0, -1.0, -1.0), (1.0, -1.0, 1.0), (1.0, 1.0, -1.0), (1.0, 1.0, 1.0)], [], [(0, 1, 3, 2), (2, 3, 7, 6), (6, 7, 5, 4), (4, 5, 1, 0), (2, 6, 4, 0), (7, 3, 1, 5)])
_uv = me_cube_009.uv_layers.new(name='UVMap')
_uv.uv.foreach_set('vector', [0.6618, 0.989, 0.3345, 0.9873, 0.3354, 0.7439, 0.6626, 0.7456, 0.6626, 0.7456, 0.3354, 0.7439, 0.3362, 0.5005, 0.6635, 0.5022, 0.6635, 0.5022, 0.3362, 0.5005, 0.337, 0.2571, 0.6643, 0.2588, 0.6643, 0.2588, 0.337, 0.2571, 0.3378, 0.01376, 0.6651, 0.01546, 0.9907, 0.5039, 0.6635, 0.5022, 0.6643, 0.2588, 0.9916, 0.2605, 0.3362, 0.5005, 0.008904, 0.4988, 0.009728, 0.2554, 0.337, 0.2571])
me_cube_009.materials.append(mat_material_035)
me_cube_009.update()
me_cube_010 = bpy.data.meshes.new('Cube.010')
me_cube_010.from_pydata([(-1.0, -1.0, -1.0), (-1.0, -1.0, 1.0), (-1.0, 1.0, -1.0), (-1.0, 1.0, 1.0), (1.0, -1.0, -1.0), (1.0, -1.0, 1.0), (1.0, 1.0, -1.0), (1.0, 1.0, 1.0)], [], [(0, 1, 3, 2), (2, 3, 7, 6), (6, 7, 5, 4), (4, 5, 1, 0), (2, 6, 4, 0), (7, 3, 1, 5)])
_uv = me_cube_010.uv_layers.new(name='UVMap')
_uv.uv.foreach_set('vector', [0.6618, 0.989, 0.3345, 0.9873, 0.3354, 0.7439, 0.6626, 0.7456, 0.6626, 0.7456, 0.3354, 0.7439, 0.3362, 0.5005, 0.6635, 0.5022, 0.6635, 0.5022, 0.3362, 0.5005, 0.337, 0.2571, 0.6643, 0.2588, 0.6643, 0.2588, 0.337, 0.2571, 0.3378, 0.01376, 0.6651, 0.01546, 0.9907, 0.5039, 0.6635, 0.5022, 0.6643, 0.2588, 0.9916, 0.2605, 0.3362, 0.5005, 0.008904, 0.4988, 0.009728, 0.2554, 0.337, 0.2571])
me_cube_010.materials.append(mat_material_036)
me_cube_010.update()
me_cube_011 = bpy.data.meshes.new('Cube.011')
me_cube_011.from_pydata([(-1.0, -1.0, -1.0), (-1.0, -1.0, 1.0), (-1.0, 1.0, -1.0), (-1.0, 1.0, 1.0), (1.0, -1.0, -1.0), (1.0, -1.0, 1.0), (1.0, 1.0, -1.0), (1.0, 1.0, 1.0)], [], [(0, 1, 3, 2), (2, 3, 7, 6), (6, 7, 5, 4), (4, 5, 1, 0), (2, 6, 4, 0), (7, 3, 1, 5)])
_uv = me_cube_011.uv_layers.new(name='UVMap')
_uv.uv.foreach_set('vector', [0.6618, 0.989, 0.3345, 0.9873, 0.3354, 0.7439, 0.6626, 0.7456, 0.6626, 0.7456, 0.3354, 0.7439, 0.3362, 0.5005, 0.6635, 0.5022, 0.6635, 0.5022, 0.3362, 0.5005, 0.337, 0.2571, 0.6643, 0.2588, 0.6643, 0.2588, 0.337, 0.2571, 0.3378, 0.01376, 0.6651, 0.01546, 0.9907, 0.5039, 0.6635, 0.5022, 0.6643, 0.2588, 0.9916, 0.2605, 0.3362, 0.5005, 0.008904, 0.4988, 0.009728, 0.2554, 0.337, 0.2571])
me_cube_011.materials.append(mat_material_037)
me_cube_011.update()
me_cube_013 = bpy.data.meshes.new('Cube.013')
me_cube_013.from_pydata([(-1.0, -1.0, -1.0), (-1.0, -1.0, 1.0), (-1.0, 1.0, -1.0), (-1.0, 1.0, 1.0), (1.0, -1.0, -1.0), (1.0, -1.0, 1.0), (1.0, 1.0, -1.0), (1.0, 1.0, 1.0)], [], [(0, 1, 3, 2), (2, 3, 7, 6), (6, 7, 5, 4), (4, 5, 1, 0), (2, 6, 4, 0), (7, 3, 1, 5)])
_uv = me_cube_013.uv_layers.new(name='UVMap')
_uv.uv.foreach_set('vector', [0.6618, 0.989, 0.3345, 0.9873, 0.3354, 0.7439, 0.6626, 0.7456, 0.6626, 0.7456, 0.3354, 0.7439, 0.3362, 0.5005, 0.6635, 0.5022, 0.6635, 0.5022, 0.3362, 0.5005, 0.337, 0.2571, 0.6643, 0.2588, 0.6643, 0.2588, 0.337, 0.2571, 0.3378, 0.01376, 0.6651, 0.01546, 0.9907, 0.5039, 0.6635, 0.5022, 0.6643, 0.2588, 0.9916, 0.2605, 0.3362, 0.5005, 0.008904, 0.4988, 0.009728, 0.2554, 0.337, 0.2571])
me_cube_013.materials.append(mat_material_039)
me_cube_013.update()
me_cube_015 = bpy.data.meshes.new('Cube.015')
me_cube_015.from_pydata([(-1.0, -1.0, -1.0), (-1.0, -1.0, 1.0), (-1.0, 1.0, -1.0), (-1.0, 1.0, 1.0), (1.0, -1.0, -1.0), (1.0, -1.0, 1.0), (1.0, 1.0, -1.0), (1.0, 1.0, 1.0)], [], [(0, 1, 3, 2), (2, 3, 7, 6), (6, 7, 5, 4), (4, 5, 1, 0), (2, 6, 4, 0), (7, 3, 1, 5)])
_uv = me_cube_015.uv_layers.new(name='UVMap')
_uv.uv.foreach_set('vector', [0.375, 0.0, 0.625, 0.0, 0.625, 0.25, 0.375, 0.25, 0.375, 0.25, 0.625, 0.25, 0.625, 0.5, 0.375, 0.5, 0.375, 0.5, 0.625, 0.5, 0.625, 0.75, 0.375, 0.75, 0.375, 0.75, 0.625, 0.75, 0.625, 1.0, 0.375, 1.0, 0.125, 0.5, 0.375, 0.5, 0.375, 0.75, 0.125, 0.75, 0.625, 0.5, 0.875, 0.5, 0.875, 0.75, 0.625, 0.75])
me_cube_015.update()
me_cube_016 = bpy.data.meshes.new('Cube.016')
me_cube_016.from_pydata([(-1.0, -1.0, -1.0), (-1.0, -1.0, 1.0), (-1.0, 1.0, -1.0), (-1.0, 1.0, 1.0), (1.0, -1.0, -1.0), (1.0, -1.0, 1.0), (1.0, 1.0, -1.0), (1.0, 1.0, 1.0)], [], [(0, 1, 3, 2), (2, 3, 7, 6), (6, 7, 5, 4), (4, 5, 1, 0), (2, 6, 4, 0), (7, 3, 1, 5)])
_uv = me_cube_016.uv_layers.new(name='UVMap')
_uv.uv.foreach_set('vector', [0.375, 0.0, 0.625, 0.0, 0.625, 0.25, 0.375, 0.25, 0.375, 0.25, 0.625, 0.25, 0.625, 0.5, 0.375, 0.5, 0.375, 0.5, 0.625, 0.5, 0.625, 0.75, 0.375, 0.75, 0.375, 0.75, 0.625, 0.75, 0.625, 1.0, 0.375, 1.0, 0.125, 0.5, 0.375, 0.5, 0.375, 0.75, 0.125, 0.75, 0.625, 0.5, 0.875, 0.5, 0.875, 0.75, 0.625, 0.75])
me_cube_016.update()
me_cube_017 = bpy.data.meshes.new('Cube.017')
me_cube_017.from_pydata([(-1.0, -1.0, -1.0), (-1.0, -1.0, 1.0), (-1.0, 1.0, -1.0), (-1.0, 1.0, 1.0), (1.0, -1.0, -1.0), (1.0, -1.0, 1.0), (1.0, 1.0, -1.0), (1.0, 1.0, 1.0)], [], [(0, 1, 3, 2), (2, 3, 7, 6), (6, 7, 5, 4), (4, 5, 1, 0), (2, 6, 4, 0), (7, 3, 1, 5)])
_uv = me_cube_017.uv_layers.new(name='UVMap')
_uv.uv.foreach_set('vector', [0.375, 0.0, 0.625, 0.0, 0.625, 0.25, 0.375, 0.25, 0.375, 0.25, 0.625, 0.25, 0.625, 0.5, 0.375, 0.5, 0.375, 0.5, 0.625, 0.5, 0.625, 0.75, 0.375, 0.75, 0.375, 0.75, 0.625, 0.75, 0.625, 1.0, 0.375, 1.0, 0.125, 0.5, 0.375, 0.5, 0.375, 0.75, 0.125, 0.75, 0.625, 0.5, 0.875, 0.5, 0.875, 0.75, 0.625, 0.75])
me_cube_017.update()
me_cube_019 = bpy.data.meshes.new('Cube.019')
me_cube_019.from_pydata([(-1.0, -1.0, -1.0), (-1.0, -1.0, 1.0), (-1.0, 1.0, -1.0), (-1.0, 1.0, 1.0), (1.0, -1.0, -1.0), (1.0, -1.0, 1.0), (1.0, 1.0, -1.0), (1.0, 1.0, 1.0)], [], [(0, 1, 3, 2), (2, 3, 7, 6), (6, 7, 5, 4), (4, 5, 1, 0), (2, 6, 4, 0), (7, 3, 1, 5)])
_uv = me_cube_019.uv_layers.new(name='UVMap')
_uv.uv.foreach_set('vector', [0.3291, 0.4792, 0.3273, 0.7292, 0.3127, 0.7316, 0.3145, 0.4816, 0.3145, 0.4816, 0.3127, 0.7316, 0.2958, 0.734, 0.2976, 0.484, 0.2976, 0.484, 0.2958, 0.734, 0.2834, 0.7364, 0.2853, 0.4864, 0.2853, 0.4864, 0.2834, 0.7364, 0.09287, 0.7356, 0.09471, 0.4856, 0.2951, 0.4739, 0.2976, 0.484, 0.2853, 0.4864, 0.2828, 0.4764, 0.2958, 0.734, 0.298, 0.7554, 0.2857, 0.7579, 0.2834, 0.7364])
me_cube_019.materials.append(mat_material_041)
me_cube_019.update()
me_cube_023 = bpy.data.meshes.new('Cube.023')
me_cube_023.from_pydata([(-1.0, -1.0, -1.0), (-1.0, -1.0, 1.0), (-1.0, 1.0, -1.0), (-1.0, 1.0, 1.0), (1.0, -1.0, -1.0), (1.0, -1.0, 1.0), (1.0, 1.0, -1.0), (1.0, 1.0, 1.0)], [], [(0, 1, 3, 2), (2, 3, 7, 6), (6, 7, 5, 4), (4, 5, 1, 0), (2, 6, 4, 0), (7, 3, 1, 5)])
_uv = me_cube_023.uv_layers.new(name='UVMap')
_uv.uv.foreach_set('vector', [0.375, 0.0, 0.625, 0.0, 0.625, 0.25, 0.375, 0.25, 0.375, 0.25, 0.625, 0.25, 0.625, 0.5, 0.375, 0.5, 0.375, 0.5, 0.625, 0.5, 0.625, 0.75, 0.375, 0.75, 0.375, 0.75, 0.625, 0.75, 0.625, 1.0, 0.375, 1.0, 0.125, 0.5, 0.375, 0.5, 0.375, 0.75, 0.125, 0.75, 0.625, 0.5, 0.875, 0.5, 0.875, 0.75, 0.625, 0.75])
me_cube_023.update()
me_cube_025 = bpy.data.meshes.new('Cube.025')
me_cube_025.from_pydata([(-1.0, -1.0, -1.0), (-1.0, -1.0, 1.0), (-1.0, 1.0, -1.0), (-1.0, 1.0, 1.0), (1.0, -1.0, -1.0), (1.0, -1.0, 1.0), (1.0, 1.0, -1.0), (1.0, 1.0, 1.0)], [], [(0, 1, 3, 2), (2, 3, 7, 6), (6, 7, 5, 4), (4, 5, 1, 0), (2, 6, 4, 0), (7, 3, 1, 5)])
_uv = me_cube_025.uv_layers.new(name='UVMap')
_uv.uv.foreach_set('vector', [0.6618, 0.989, 0.3345, 0.9873, 0.3354, 0.7439, 0.6626, 0.7456, 0.6626, 0.7456, 0.3354, 0.7439, 0.3362, 0.5005, 0.6635, 0.5022, 0.6635, 0.5022, 0.3362, 0.5005, 0.337, 0.2571, 0.6643, 0.2588, 0.6643, 0.2588, 0.337, 0.2571, 0.3378, 0.01376, 0.6651, 0.01546, 0.9907, 0.5039, 0.6635, 0.5022, 0.6643, 0.2588, 0.9916, 0.2605, 0.3362, 0.5005, 0.008904, 0.4988, 0.009728, 0.2554, 0.337, 0.2571])
me_cube_025.materials.append(mat_material_040)
me_cube_025.update()
me_cube_026 = bpy.data.meshes.new('Cube.026')
me_cube_026.from_pydata([(-1.0, -1.0, -1.0), (-1.0, -1.0, 1.0), (-1.0, 1.0, -1.0), (-1.0, 1.0, 1.0), (1.0, -1.0, -1.0), (1.0, -1.0, 1.0), (1.0, 1.0, -1.0), (1.0, 1.0, 1.0)], [], [(0, 1, 3, 2), (2, 3, 7, 6), (6, 7, 5, 4), (4, 5, 1, 0), (2, 6, 4, 0), (7, 3, 1, 5)])
_uv = me_cube_026.uv_layers.new(name='UVMap')
_uv.uv.foreach_set('vector', [0.375, 0.0, 0.625, 0.0, 0.625, 0.25, 0.375, 0.25, 0.375, 0.25, 0.625, 0.25, 0.625, 0.5, 0.375, 0.5, 0.375, 0.5, 0.625, 0.5, 0.625, 0.75, 0.375, 0.75, 0.375, 0.75, 0.625, 0.75, 0.625, 1.0, 0.375, 1.0, 0.125, 0.5, 0.375, 0.5, 0.375, 0.75, 0.125, 0.75, 0.625, 0.5, 0.875, 0.5, 0.875, 0.75, 0.625, 0.75])
me_cube_026.update()
me_cube_028 = bpy.data.meshes.new('Cube.028')
me_cube_028.from_pydata([(-1.0, -1.0, -1.0), (-1.0, -1.0, 1.0), (-1.0, 1.0, -1.0), (-1.0, 1.0, 1.0), (1.0, -1.0, -1.0), (1.0, -1.0, 1.0), (1.0, 1.0, -1.0), (1.0, 1.0, 1.0)], [], [(0, 1, 3, 2), (2, 3, 7, 6), (6, 7, 5, 4), (4, 5, 1, 0), (2, 6, 4, 0), (7, 3, 1, 5)])
_uv = me_cube_028.uv_layers.new(name='UVMap')
_uv.uv.foreach_set('vector', [0.375, 0.0, 0.625, 0.0, 0.625, 0.25, 0.375, 0.25, 0.375, 0.25, 0.625, 0.25, 0.625, 0.5, 0.375, 0.5, 0.375, 0.5, 0.625, 0.5, 0.625, 0.75, 0.375, 0.75, 0.375, 0.75, 0.625, 0.75, 0.625, 1.0, 0.375, 1.0, 0.125, 0.5, 0.375, 0.5, 0.375, 0.75, 0.125, 0.75, 0.625, 0.5, 0.875, 0.5, 0.875, 0.75, 0.625, 0.75])
me_cube_028.materials.append(mat_material_046)
me_cube_028.update()
me_cube_029 = bpy.data.meshes.new('Cube.029')
me_cube_029.from_pydata([(-1.0, -1.0, -1.0), (-1.0, -1.0, 1.0), (-1.0, 1.0, -1.0), (-1.0, 1.0, 1.0), (1.0, -1.0, -1.0), (1.0, -1.0, 1.0), (1.0, 1.0, -1.0), (1.0, 1.0, 1.0)], [], [(0, 1, 3, 2), (2, 3, 7, 6), (6, 7, 5, 4), (4, 5, 1, 0), (2, 6, 4, 0), (7, 3, 1, 5)])
_uv = me_cube_029.uv_layers.new(name='UVMap')
_uv.uv.foreach_set('vector', [0.375, 0.0, 0.625, 0.0, 0.625, 0.25, 0.375, 0.25, 0.375, 0.25, 0.625, 0.25, 0.625, 0.5, 0.375, 0.5, 0.375, 0.5, 0.625, 0.5, 0.625, 0.75, 0.375, 0.75, 0.375, 0.75, 0.625, 0.75, 0.625, 1.0, 0.375, 1.0, 0.125, 0.5, 0.375, 0.5, 0.375, 0.75, 0.125, 0.75, 0.625, 0.5, 0.875, 0.5, 0.875, 0.75, 0.625, 0.75])
me_cube_029.materials.append(mat_material_044)
me_cube_029.update()
me_cube_030 = bpy.data.meshes.new('Cube.030')
me_cube_030.from_pydata([(-1.0, -1.0, -1.0), (-1.0, -1.0, 1.0), (-1.0, 1.0, -1.0), (-1.0, 1.0, 1.0), (1.0, -1.0, -1.0), (1.0, -1.0, 1.0), (1.0, 1.0, -1.0), (1.0, 1.0, 1.0)], [], [(0, 1, 3, 2), (2, 3, 7, 6), (6, 7, 5, 4), (4, 5, 1, 0), (2, 6, 4, 0), (7, 3, 1, 5)])
_uv = me_cube_030.uv_layers.new(name='UVMap')
_uv.uv.foreach_set('vector', [0.375, 0.0, 0.625, 0.0, 0.625, 0.25, 0.375, 0.25, 0.375, 0.25, 0.625, 0.25, 0.625, 0.5, 0.375, 0.5, 0.375, 0.5, 0.625, 0.5, 0.625, 0.75, 0.375, 0.75, 0.375, 0.75, 0.625, 0.75, 0.625, 1.0, 0.375, 1.0, 0.125, 0.5, 0.375, 0.5, 0.375, 0.75, 0.125, 0.75, 0.625, 0.5, 0.875, 0.5, 0.875, 0.75, 0.625, 0.75])
me_cube_030.materials.append(mat_material_045)
me_cube_030.update()
me_cube_031 = bpy.data.meshes.new('Cube.031')
me_cube_031.from_pydata([(-1.0, -1.0, -1.0), (-1.0, -1.0, 1.0), (-1.0, 1.0, -1.0), (-1.0, 1.0, 1.0), (1.0, -1.0, -1.0), (1.0, -1.0, 1.0), (1.0, 1.0, -1.0), (1.0, 1.0, 1.0)], [], [(0, 1, 3, 2), (2, 3, 7, 6), (6, 7, 5, 4), (4, 5, 1, 0), (2, 6, 4, 0), (7, 3, 1, 5)])
_uv = me_cube_031.uv_layers.new(name='UVMap')
_uv.uv.foreach_set('vector', [0.375, 0.0, 0.625, 0.0, 0.625, 0.25, 0.375, 0.25, 0.375, 0.25, 0.625, 0.25, 0.625, 0.5, 0.375, 0.5, 0.375, 0.5, 0.625, 0.5, 0.625, 0.75, 0.375, 0.75, 0.375, 0.75, 0.625, 0.75, 0.625, 1.0, 0.375, 1.0, 0.125, 0.5, 0.375, 0.5, 0.375, 0.75, 0.125, 0.75, 0.625, 0.5, 0.875, 0.5, 0.875, 0.75, 0.625, 0.75])
me_cube_031.materials.append(mat_material_043)
me_cube_031.update()
me_cube_032 = bpy.data.meshes.new('Cube.032')
me_cube_032.from_pydata([(-1.0, -1.0, -1.0), (-1.0, -1.0, 1.0), (-1.0, 1.0, -1.0), (-1.0, 1.0, 1.0), (1.0, -1.0, -1.0), (1.0, -1.0, 1.0), (1.0, 1.0, -1.0), (1.0, 1.0, 1.0)], [], [(0, 1, 3, 2), (2, 3, 7, 6), (6, 7, 5, 4), (4, 5, 1, 0), (2, 6, 4, 0), (7, 3, 1, 5)])
_uv = me_cube_032.uv_layers.new(name='UVMap')
_uv.uv.foreach_set('vector', [0.375, 0.0, 0.625, 0.0, 0.625, 0.25, 0.375, 0.25, 0.375, 0.25, 0.625, 0.25, 0.625, 0.5, 0.375, 0.5, 0.375, 0.5, 0.625, 0.5, 0.625, 0.75, 0.375, 0.75, 0.375, 0.75, 0.625, 0.75, 0.625, 1.0, 0.375, 1.0, 0.125, 0.5, 0.375, 0.5, 0.375, 0.75, 0.125, 0.75, 0.625, 0.5, 0.875, 0.5, 0.875, 0.75, 0.625, 0.75])
me_cube_032.materials.append(mat_material_042)
me_cube_032.update()
me_cube_033 = bpy.data.meshes.new('Cube.033')
me_cube_033.from_pydata([(-1.0, -1.0, -1.0), (-1.0, -1.0, 1.0), (-1.0, 1.0, -1.0), (-1.0, 1.0, 1.0), (1.0, -1.0, -1.0), (1.0, -1.0, 1.0), (1.0, 1.0, -1.0), (1.0, 1.0, 1.0)], [], [(0, 1, 3, 2), (2, 3, 7, 6), (6, 7, 5, 4), (4, 5, 1, 0), (2, 6, 4, 0), (7, 3, 1, 5)])
_uv = me_cube_033.uv_layers.new(name='UVMap')
_uv.uv.foreach_set('vector', [0.375, 0.0, 0.625, 0.0, 0.625, 0.25, 0.375, 0.25, 0.375, 0.25, 0.625, 0.25, 0.625, 0.5, 0.375, 0.5, 0.375, 0.5, 0.625, 0.5, 0.625, 0.75, 0.375, 0.75, 0.375, 0.75, 0.625, 0.75, 0.625, 1.0, 0.375, 1.0, 0.125, 0.5, 0.375, 0.5, 0.375, 0.75, 0.125, 0.75, 0.625, 0.5, 0.875, 0.5, 0.875, 0.75, 0.625, 0.75])
me_cube_033.materials.append(mat_material_047)
me_cube_033.update()
me_cube_034 = bpy.data.meshes.new('Cube.034')
me_cube_034.from_pydata([(-1.0, -1.0, -1.0), (-1.0, -1.0, 1.0), (-1.0, 1.0, -1.0), (-1.0, 1.0, 1.0), (1.0, -1.0, -1.0), (1.0, -1.0, 1.0), (1.0, 1.0, -1.0), (1.0, 1.0, 1.0)], [], [(0, 1, 3, 2), (2, 3, 7, 6), (6, 7, 5, 4), (4, 5, 1, 0), (2, 6, 4, 0), (7, 3, 1, 5)])
_uv = me_cube_034.uv_layers.new(name='UVMap')
_uv.uv.foreach_set('vector', [0.375, 0.0, 0.625, 0.0, 0.625, 0.25, 0.375, 0.25, 0.375, 0.25, 0.625, 0.25, 0.625, 0.5, 0.375, 0.5, 0.375, 0.5, 0.625, 0.5, 0.625, 0.75, 0.375, 0.75, 0.375, 0.75, 0.625, 0.75, 0.625, 1.0, 0.375, 1.0, 0.125, 0.5, 0.375, 0.5, 0.375, 0.75, 0.125, 0.75, 0.625, 0.5, 0.875, 0.5, 0.875, 0.75, 0.625, 0.75])
me_cube_034.materials.append(mat_material_048)
me_cube_034.update()
me_cube_035 = bpy.data.meshes.new('Cube.035')
me_cube_035.from_pydata([(-1.0, -1.0, -1.0), (-1.0, -1.0, 1.0), (-1.0, 1.0, -1.0), (-1.0, 1.0, 1.0), (1.0, -1.0, -1.0), (1.0, -1.0, 1.0), (1.0, 1.0, -1.0), (1.0, 1.0, 1.0)], [], [(0, 1, 3, 2), (2, 3, 7, 6), (6, 7, 5, 4), (4, 5, 1, 0), (2, 6, 4, 0), (7, 3, 1, 5)])
_uv = me_cube_035.uv_layers.new(name='UVMap')
_uv.uv.foreach_set('vector', [0.375, 0.0, 0.625, 0.0, 0.625, 0.25, 0.375, 0.25, 0.375, 0.25, 0.625, 0.25, 0.625, 0.5, 0.375, 0.5, 0.375, 0.5, 0.625, 0.5, 0.625, 0.75, 0.375, 0.75, 0.375, 0.75, 0.625, 0.75, 0.625, 1.0, 0.375, 1.0, 0.125, 0.5, 0.375, 0.5, 0.375, 0.75, 0.125, 0.75, 0.625, 0.5, 0.875, 0.5, 0.875, 0.75, 0.625, 0.75])
me_cube_035.materials.append(mat_material_049)
me_cube_035.update()
me_cube_037 = bpy.data.meshes.new('Cube.037')
me_cube_037.from_pydata([(-1.0, -1.0, -1.0), (-1.0, -1.0, 1.0), (-1.0, 1.0, -1.0), (-1.0, 1.0, 1.0), (1.0, -1.0, -1.0), (1.0, -1.0, 1.0), (1.0, 1.0, -1.0), (1.0, 1.0, 1.0)], [], [(0, 1, 3, 2), (2, 3, 7, 6), (6, 7, 5, 4), (4, 5, 1, 0), (2, 6, 4, 0), (7, 3, 1, 5)])
_uv = me_cube_037.uv_layers.new(name='UVMap')
_uv.uv.foreach_set('vector', [0.375, 0.0, 0.625, 0.0, 0.625, 0.25, 0.375, 0.25, 0.375, 0.25, 0.625, 0.25, 0.625, 0.5, 0.375, 0.5, 0.375, 0.5, 0.625, 0.5, 0.625, 0.75, 0.375, 0.75, 0.375, 0.75, 0.625, 0.75, 0.625, 1.0, 0.375, 1.0, 0.125, 0.5, 0.375, 0.5, 0.375, 0.75, 0.125, 0.75, 0.625, 0.5, 0.875, 0.5, 0.875, 0.75, 0.625, 0.75])
me_cube_037.materials.append(mat_material_051)
me_cube_037.update()
me_cube_038 = bpy.data.meshes.new('Cube.038')
me_cube_038.from_pydata([(-1.0, -1.0, -1.0), (-1.0, -1.0, 1.0), (-1.0, 1.0, -1.0), (-1.0, 1.0, 1.0), (1.0, -1.0, -1.0), (1.0, -1.0, 1.0), (1.0, 1.0, -1.0), (1.0, 1.0, 1.0)], [], [(0, 1, 3, 2), (2, 3, 7, 6), (6, 7, 5, 4), (4, 5, 1, 0), (2, 6, 4, 0), (7, 3, 1, 5)])
_uv = me_cube_038.uv_layers.new(name='UVMap')
_uv.uv.foreach_set('vector', [0.375, 0.0, 0.625, 0.0, 0.625, 0.25, 0.375, 0.25, 0.375, 0.25, 0.625, 0.25, 0.625, 0.5, 0.375, 0.5, 0.375, 0.5, 0.625, 0.5, 0.625, 0.75, 0.375, 0.75, 0.375, 0.75, 0.625, 0.75, 0.625, 1.0, 0.375, 1.0, 0.125, 0.5, 0.375, 0.5, 0.375, 0.75, 0.125, 0.75, 0.625, 0.5, 0.875, 0.5, 0.875, 0.75, 0.625, 0.75])
me_cube_038.materials.append(mat_material_052)
me_cube_038.update()
me_cube_039 = bpy.data.meshes.new('Cube.039')
me_cube_039.from_pydata([(-1.0, -1.0, -1.0), (-1.0, -1.0, 1.0), (-1.0, 1.0, -1.0), (-1.0, 1.0, 1.0), (1.0, -1.0, -1.0), (1.0, -1.0, 1.0), (1.0, 1.0, -1.0), (1.0, 1.0, 1.0)], [], [(0, 1, 3, 2), (2, 3, 7, 6), (6, 7, 5, 4), (4, 5, 1, 0), (2, 6, 4, 0), (7, 3, 1, 5)])
_uv = me_cube_039.uv_layers.new(name='UVMap')
_uv.uv.foreach_set('vector', [0.375, 0.0, 0.625, 0.0, 0.625, 0.25, 0.375, 0.25, 0.375, 0.25, 0.625, 0.25, 0.625, 0.5, 0.375, 0.5, 0.375, 0.5, 0.625, 0.5, 0.625, 0.75, 0.375, 0.75, 0.375, 0.75, 0.625, 0.75, 0.625, 1.0, 0.375, 1.0, 0.125, 0.5, 0.375, 0.5, 0.375, 0.75, 0.125, 0.75, 0.625, 0.5, 0.875, 0.5, 0.875, 0.75, 0.625, 0.75])
me_cube_039.materials.append(mat_material_060)
me_cube_039.update()
me_cube_040 = bpy.data.meshes.new('Cube.040')
me_cube_040.from_pydata([(-1.0, -1.0, -1.0), (-1.0, -1.0, 1.0), (-1.0, 1.0, -1.0), (-1.0, 1.0, 1.0), (1.0, -1.0, -1.0), (1.0, -1.0, 1.0), (1.0, 1.0, -1.0), (1.0, 1.0, 1.0)], [], [(0, 1, 3, 2), (2, 3, 7, 6), (6, 7, 5, 4), (4, 5, 1, 0), (2, 6, 4, 0), (7, 3, 1, 5)])
_uv = me_cube_040.uv_layers.new(name='UVMap')
_uv.uv.foreach_set('vector', [0.375, 0.0, 0.625, 0.0, 0.625, 0.25, 0.375, 0.25, 0.375, 0.25, 0.625, 0.25, 0.625, 0.5, 0.375, 0.5, 0.375, 0.5, 0.625, 0.5, 0.625, 0.75, 0.375, 0.75, 0.375, 0.75, 0.625, 0.75, 0.625, 1.0, 0.375, 1.0, 0.125, 0.5, 0.375, 0.5, 0.375, 0.75, 0.125, 0.75, 0.625, 0.5, 0.875, 0.5, 0.875, 0.75, 0.625, 0.75])
me_cube_040.update()
me_cube_041 = bpy.data.meshes.new('Cube.041')
me_cube_041.from_pydata([(-1.0, -1.0, -1.0), (-1.0, -1.0, 1.0), (-1.0, 1.0, -1.0), (-1.0, 1.0, 1.0), (1.0, -1.0, -1.0), (1.0, -1.0, 1.0), (1.0, 1.0, -1.0), (1.0, 1.0, 1.0)], [], [(0, 1, 3, 2), (2, 3, 7, 6), (6, 7, 5, 4), (4, 5, 1, 0), (2, 6, 4, 0), (7, 3, 1, 5)])
_uv = me_cube_041.uv_layers.new(name='UVMap')
_uv.uv.foreach_set('vector', [0.375, 0.0, 0.625, 0.0, 0.625, 0.25, 0.375, 0.25, 0.375, 0.25, 0.625, 0.25, 0.625, 0.5, 0.375, 0.5, 0.375, 0.5, 0.625, 0.5, 0.625, 0.75, 0.375, 0.75, 0.375, 0.75, 0.625, 0.75, 0.625, 1.0, 0.375, 1.0, 0.125, 0.5, 0.375, 0.5, 0.375, 0.75, 0.125, 0.75, 0.625, 0.5, 0.875, 0.5, 0.875, 0.75, 0.625, 0.75])
me_cube_041.materials.append(mat_material_058)
me_cube_041.update()
me_cube_042 = bpy.data.meshes.new('Cube.042')
me_cube_042.from_pydata([(-1.0, -1.0, -1.0), (-1.0, -1.0, 1.0), (-1.0, 1.0, -1.0), (-1.0, 1.0, 1.0), (1.0, -1.0, -1.0), (1.0, -1.0, 1.0), (1.0, 1.0, -1.0), (1.0, 1.0, 1.0)], [], [(0, 1, 3, 2), (2, 3, 7, 6), (6, 7, 5, 4), (4, 5, 1, 0), (2, 6, 4, 0), (7, 3, 1, 5)])
_uv = me_cube_042.uv_layers.new(name='UVMap')
_uv.uv.foreach_set('vector', [0.375, 0.0, 0.625, 0.0, 0.625, 0.25, 0.375, 0.25, 0.375, 0.25, 0.625, 0.25, 0.625, 0.5, 0.375, 0.5, 0.375, 0.5, 0.625, 0.5, 0.625, 0.75, 0.375, 0.75, 0.375, 0.75, 0.625, 0.75, 0.625, 1.0, 0.375, 1.0, 0.125, 0.5, 0.375, 0.5, 0.375, 0.75, 0.125, 0.75, 0.625, 0.5, 0.875, 0.5, 0.875, 0.75, 0.625, 0.75])
me_cube_042.materials.append(mat_material_053)
me_cube_042.update()
me_cube_043 = bpy.data.meshes.new('Cube.043')
me_cube_043.from_pydata([(-1.0, -1.0, -1.0), (-1.0, -1.0, 1.0), (-1.0, 1.0, -1.0), (-1.0, 1.0, 1.0), (1.0, -1.0, -1.0), (1.0, -1.0, 1.0), (1.0, 1.0, -1.0), (1.0, 1.0, 1.0)], [], [(0, 1, 3, 2), (2, 3, 7, 6), (6, 7, 5, 4), (4, 5, 1, 0), (2, 6, 4, 0), (7, 3, 1, 5)])
_uv = me_cube_043.uv_layers.new(name='UVMap')
_uv.uv.foreach_set('vector', [0.375, 0.0, 0.625, 0.0, 0.625, 0.25, 0.375, 0.25, 0.375, 0.25, 0.625, 0.25, 0.625, 0.5, 0.375, 0.5, 0.375, 0.5, 0.625, 0.5, 0.625, 0.75, 0.375, 0.75, 0.375, 0.75, 0.625, 0.75, 0.625, 1.0, 0.375, 1.0, 0.125, 0.5, 0.375, 0.5, 0.375, 0.75, 0.125, 0.75, 0.625, 0.5, 0.875, 0.5, 0.875, 0.75, 0.625, 0.75])
me_cube_043.materials.append(mat_material_054)
me_cube_043.update()
me_cube_044 = bpy.data.meshes.new('Cube.044')
me_cube_044.from_pydata([(-1.0, -1.0, -1.0), (-1.0, -1.0, 1.0), (-1.0, 1.0, -1.0), (-1.0, 1.0, 1.0), (1.0, -1.0, -1.0), (1.0, -1.0, 1.0), (1.0, 1.0, -1.0), (1.0, 1.0, 1.0)], [], [(0, 1, 3, 2), (2, 3, 7, 6), (6, 7, 5, 4), (4, 5, 1, 0), (2, 6, 4, 0), (7, 3, 1, 5)])
_uv = me_cube_044.uv_layers.new(name='UVMap')
_uv.uv.foreach_set('vector', [0.375, 0.0, 0.625, 0.0, 0.625, 0.25, 0.375, 0.25, 0.375, 0.25, 0.625, 0.25, 0.625, 0.5, 0.375, 0.5, 0.375, 0.5, 0.625, 0.5, 0.625, 0.75, 0.375, 0.75, 0.375, 0.75, 0.625, 0.75, 0.625, 1.0, 0.375, 1.0, 0.125, 0.5, 0.375, 0.5, 0.375, 0.75, 0.125, 0.75, 0.625, 0.5, 0.875, 0.5, 0.875, 0.75, 0.625, 0.75])
me_cube_044.materials.append(mat_material_059)
me_cube_044.update()
me_cube_045 = bpy.data.meshes.new('Cube.045')
me_cube_045.from_pydata([(-1.0, -1.0, -1.0), (-1.0, -1.0, 1.0), (-1.0, 1.0, -1.0), (-1.0, 1.0, 1.0), (1.0, -1.0, -1.0), (1.0, -1.0, 1.0), (1.0, 1.0, -1.0), (1.0, 1.0, 1.0)], [], [(0, 1, 3, 2), (2, 3, 7, 6), (6, 7, 5, 4), (4, 5, 1, 0), (2, 6, 4, 0), (7, 3, 1, 5)])
_uv = me_cube_045.uv_layers.new(name='UVMap')
_uv.uv.foreach_set('vector', [0.375, 0.0, 0.625, 0.0, 0.625, 0.25, 0.375, 0.25, 0.375, 0.25, 0.625, 0.25, 0.625, 0.5, 0.375, 0.5, 0.375, 0.5, 0.625, 0.5, 0.625, 0.75, 0.375, 0.75, 0.375, 0.75, 0.625, 0.75, 0.625, 1.0, 0.375, 1.0, 0.125, 0.5, 0.375, 0.5, 0.375, 0.75, 0.125, 0.75, 0.625, 0.5, 0.875, 0.5, 0.875, 0.75, 0.625, 0.75])
me_cube_045.materials.append(mat_material_056)
me_cube_045.update()
me_cube_046 = bpy.data.meshes.new('Cube.046')
me_cube_046.from_pydata([(-1.0, -1.0, -1.0), (-1.0, -1.0, 1.0), (-1.0, 1.0, -1.0), (-1.0, 1.0, 1.0), (1.0, -1.0, -1.0), (1.0, -1.0, 1.0), (1.0, 1.0, -1.0), (1.0, 1.0, 1.0)], [], [(0, 1, 3, 2), (2, 3, 7, 6), (6, 7, 5, 4), (4, 5, 1, 0), (2, 6, 4, 0), (7, 3, 1, 5)])
_uv = me_cube_046.uv_layers.new(name='UVMap')
_uv.uv.foreach_set('vector', [0.375, 0.0, 0.625, 0.0, 0.625, 0.25, 0.375, 0.25, 0.375, 0.25, 0.625, 0.25, 0.625, 0.5, 0.375, 0.5, 0.375, 0.5, 0.625, 0.5, 0.625, 0.75, 0.375, 0.75, 0.375, 0.75, 0.625, 0.75, 0.625, 1.0, 0.375, 1.0, 0.125, 0.5, 0.375, 0.5, 0.375, 0.75, 0.125, 0.75, 0.625, 0.5, 0.875, 0.5, 0.875, 0.75, 0.625, 0.75])
me_cube_046.materials.append(mat_material_057)
me_cube_046.update()

# ---- objects
ob_cube = bpy.data.objects.new('Cube', me_cube)
ob_light = bpy.data.objects.new('Light', light_light)
ob_camera = bpy.data.objects.new('Camera', cam_camera)
ob_cube_001 = bpy.data.objects.new('Cube.001', me_cube_001)
ob_cube_005 = bpy.data.objects.new('Cube.005', me_cube_005)
ob_cube_020 = bpy.data.objects.new('Cube.020', me_cube_020)
ob_cube_021 = bpy.data.objects.new('Cube.021', me_cube_021)
ob_cube_002 = bpy.data.objects.new('Cube.002', me_cube_022)
ob_cube_003 = bpy.data.objects.new('Cube.003', me_cube_027)
ob_cube_004 = bpy.data.objects.new('Cube.004', me_cube_002)
ob_cube_006 = bpy.data.objects.new('Cube.006', me_cube_004)
ob_cube_007 = bpy.data.objects.new('Cube.007', me_cube_006)
ob_cube_008 = bpy.data.objects.new('Cube.008', me_cube_007)
ob_cube_009 = bpy.data.objects.new('Cube.009', me_cube_008)
ob_cube_010 = bpy.data.objects.new('Cube.010', me_cube_009)
ob_cube_011 = bpy.data.objects.new('Cube.011', me_cube_010)
ob_cube_012 = bpy.data.objects.new('Cube.012', me_cube_011)
ob_cube_014 = bpy.data.objects.new('Cube.014', me_cube_013)
ob_cube_015 = bpy.data.objects.new('Cube.015', me_cube_015)
ob_cube_016 = bpy.data.objects.new('Cube.016', me_cube_016)
ob_cube_017 = bpy.data.objects.new('Cube.017', me_cube_017)
ob_lustro = bpy.data.objects.new('lustro', me_cube_019)
ob_cube_013 = bpy.data.objects.new('Cube.013', me_cube_023)
ob_lamel = bpy.data.objects.new('lamel', me_cube_025)
ob_cube_019 = bpy.data.objects.new('Cube.019', me_cube_026)
ob_cube_018 = bpy.data.objects.new('Cube.018', me_cube_028)
ob_cube_022 = bpy.data.objects.new('Cube.022', me_cube_029)
ob_cube_023 = bpy.data.objects.new('Cube.023', me_cube_030)
ob_cube_024 = bpy.data.objects.new('Cube.024', me_cube_031)
ob_cube_025 = bpy.data.objects.new('Cube.025', me_cube_032)
ob_cube_026 = bpy.data.objects.new('Cube.026', me_cube_033)
ob_cube_027 = bpy.data.objects.new('Cube.027', me_cube_034)
ob_cube_028 = bpy.data.objects.new('Cube.028', me_cube_035)
ob_cube_030 = bpy.data.objects.new('Cube.030', me_cube_037)
ob_cube_031 = bpy.data.objects.new('Cube.031', me_cube_038)
ob_cube_032 = bpy.data.objects.new('Cube.032', me_cube_039)
ob_cube_029 = bpy.data.objects.new('Cube.029', me_cube_040)
ob_cube_033 = bpy.data.objects.new('Cube.033', me_cube_041)
ob_cube_034 = bpy.data.objects.new('Cube.034', me_cube_042)
ob_cube_035 = bpy.data.objects.new('Cube.035', me_cube_043)
ob_cube_036 = bpy.data.objects.new('Cube.036', me_cube_044)
ob_cube_037 = bpy.data.objects.new('Cube.037', me_cube_045)
ob_cube_038 = bpy.data.objects.new('Cube.038', me_cube_046)

# ---- transforms, parenting, visibility, modifiers, constraints
ob_cube.location = (0.0, 0.0, 7.5)
ob_cube.scale = (97.0, 30.0, 1.5)
ob_cube.lock_rotations_4d = False
ob_cube.empty_display_type = 'ARROWS'
ob_cube.lineart.crease_threshold = 0.0
ob_light.location = (4.076, 1.005, 5.904)
ob_light.rotation_euler = (0.6503, 0.05522, 1.866)
ob_light.lock_rotations_4d = False
ob_light.empty_display_type = 'ARROWS'
ob_light.color = (0.0, 0.0, 0.0, 0.0)
ob_light.lineart.crease_threshold = 0.0
ob_camera.location = (7.359, -6.926, 4.958)
ob_camera.rotation_euler = (1.109, 0.0, 0.8149)
ob_camera.lock_rotations_4d = False
ob_camera.empty_display_type = 'ARROWS'
ob_camera.color = (0.0, 0.0, 0.0, 0.0)
ob_camera.display_type = 'WIRE'
ob_camera.lineart.crease_threshold = 0.0
ob_cube_001.parent = ob_cube
ob_cube_001.matrix_parent_inverse = Matrix(((0.01031, -0.0, 0.0, -0.0), (-0.0, 0.03333, -0.0, 0.0), (0.0, -0.0, 0.6667, -5.0), (-0.0, 0.0, -0.0, 1.0)))
ob_cube_001.location = (0.0, 30.25, 113.0)
ob_cube_001.scale = (100.0, 0.25, 107.0)
ob_cube_005.parent = ob_cube
ob_cube_005.matrix_parent_inverse = Matrix(((0.01031, -0.0, 0.0, -0.0), (-0.0, 0.03333, -0.0, 0.0), (0.0, -0.0, 0.6667, -5.0), (-0.0, 0.0, -0.0, 1.0)))
ob_cube_005.location = (97.5, 0.0, 0.5)
ob_cube_005.scale = (2.5, 25.0, 0.5)
ob_cube_020.parent = ob_cube
ob_cube_020.matrix_parent_inverse = Matrix(((0.01031, -0.0, 0.0, -0.0), (-0.0, 0.03333, -0.0, 0.0), (0.0, -0.0, 0.6667, -5.0), (-0.0, 0.0, -0.0, 1.0)))
ob_cube_020.location = (48.43, -28.5, 113.0)
ob_cube_020.scale = (48.0, 1.5, 103.5)
ob_cube_021.parent = ob_cube
ob_cube_021.matrix_parent_inverse = Matrix(((0.01031, -0.0, 0.0, -0.0), (-0.0, 0.03333, -0.0, 0.0), (0.0, -0.0, 0.6667, -5.0), (-0.0, 0.0, -0.0, 1.0)))
ob_cube_021.location = (-48.5, -25.5, 113.0)
ob_cube_021.scale = (48.0, 1.5, 103.5)
ob_cube_002.parent = ob_cube_021
ob_cube_002.matrix_parent_inverse = Matrix(((0.02083, -0.0, 0.0, 1.01), (-0.0, 0.6667, -0.0, 17.0), (-0.0, 0.0, 0.009662, -1.092), (-0.0, 0.0, -0.0, 1.0)))
ob_cube_002.location = (-95.46, -28.0, 144.8)
ob_cube_002.scale = (1.0, 1.0, 0.5)
ob_cube_003.parent = ob_cube_020
ob_cube_003.matrix_parent_inverse = Matrix(((0.02083, -0.0, -0.0, -1.009), (-0.0, 0.6667, 0.0, 19.0), (-0.0, -0.0, 0.009662, -1.092), (-0.0, 0.0, -0.0, 1.0)))
ob_cube_003.location = (95.91, -30.75, 144.8)
ob_cube_003.scale = (1.0, 1.0, 0.5)
ob_cube_004.parent = ob_cube_020
ob_cube_004.matrix_parent_inverse = Matrix(((0.02083, -0.0, -0.0, -1.009), (-0.0, 0.6667, 0.0, 19.0), (-0.0, -0.0, 0.009662, -1.092), (-0.0, 0.0, -0.0, 1.0)))
ob_cube_004.location = (92.3, -29.5, 113.0)
ob_cube_004.scale = (1.5, 1.5, 103.0)
ob_cube_006.parent = ob_cube_020
ob_cube_006.matrix_parent_inverse = Matrix(((0.02083, -0.0, -0.0, -1.009), (-0.0, 0.6667, 0.0, 19.0), (-0.0, -0.0, 0.009662, -1.092), (-0.0, 0.0, -0.0, 1.0)))
ob_cube_006.location = (86.11, -29.5, 113.0)
ob_cube_006.scale = (1.5, 1.5, 103.0)
ob_cube_007.parent = ob_cube_020
ob_cube_007.matrix_parent_inverse = Matrix(((0.02083, -0.0, -0.0, -1.009), (-0.0, 0.6667, 0.0, 19.0), (-0.0, -0.0, 0.009662, -1.092), (-0.0, 0.0, -0.0, 1.0)))
ob_cube_007.location = (73.65, -29.5, 113.0)
ob_cube_007.scale = (1.5, 1.5, 103.0)
ob_cube_008.parent = ob_cube_020
ob_cube_008.matrix_parent_inverse = Matrix(((0.02083, -0.0, -0.0, -1.009), (-0.0, 0.6667, 0.0, 19.0), (-0.0, -0.0, 0.009662, -1.092), (-0.0, 0.0, -0.0, 1.0)))
ob_cube_008.location = (79.84, -29.5, 113.0)
ob_cube_008.scale = (1.5, 1.5, 103.0)
ob_cube_009.parent = ob_cube_020
ob_cube_009.matrix_parent_inverse = Matrix(((0.02083, -0.0, -0.0, -1.009), (-0.0, 0.6667, 0.0, 19.0), (-0.0, -0.0, 0.009662, -1.092), (-0.0, 0.0, -0.0, 1.0)))
ob_cube_009.location = (55.27, -29.5, 113.0)
ob_cube_009.scale = (1.5, 1.5, 103.0)
ob_cube_010.parent = ob_cube_020
ob_cube_010.matrix_parent_inverse = Matrix(((0.02083, -0.0, -0.0, -1.009), (-0.0, 0.6667, 0.0, 19.0), (-0.0, -0.0, 0.009662, -1.092), (-0.0, 0.0, -0.0, 1.0)))
ob_cube_010.location = (49.09, -29.5, 113.0)
ob_cube_010.scale = (1.5, 1.5, 103.0)
ob_cube_011.parent = ob_cube_020
ob_cube_011.matrix_parent_inverse = Matrix(((0.02083, -0.0, -0.0, -1.009), (-0.0, 0.6667, 0.0, 19.0), (-0.0, -0.0, 0.009662, -1.092), (-0.0, 0.0, -0.0, 1.0)))
ob_cube_011.location = (61.55, -29.5, 113.0)
ob_cube_011.scale = (1.5, 1.5, 103.0)
ob_cube_012.parent = ob_cube_020
ob_cube_012.matrix_parent_inverse = Matrix(((0.02083, -0.0, -0.0, -1.009), (-0.0, 0.6667, 0.0, 19.0), (-0.0, -0.0, 0.009662, -1.092), (-0.0, 0.0, -0.0, 1.0)))
ob_cube_012.location = (67.73, -29.5, 113.0)
ob_cube_012.scale = (1.5, 1.5, 103.0)
ob_cube_014.parent = ob_cube_020
ob_cube_014.matrix_parent_inverse = Matrix(((0.02083, -0.0, -0.0, -1.009), (-0.0, 0.6667, 0.0, 19.0), (-0.0, -0.0, 0.009662, -1.092), (-0.0, 0.0, -0.0, 1.0)))
ob_cube_014.location = (42.57, -29.5, 113.0)
ob_cube_014.scale = (1.5, 1.5, 103.0)
ob_cube_015.location = (-66.59, -39.97, 113.0)
ob_cube_015.scale = (33.33, 0.25, 103.5)
ob_cube_016.location = (63.44, -39.97, 113.0)
ob_cube_016.scale = (33.33, 0.25, 103.5)
ob_cube_017.location = (-1.047, -50.79, 113.0)
ob_cube_017.scale = (33.33, 0.25, 103.5)
ob_lustro.parent = ob_cube_021
ob_lustro.matrix_parent_inverse = Matrix(((0.02083, -0.0, 0.0, 1.01), (-0.0, 0.6667, -0.0, 17.0), (-0.0, 0.0, 0.009662, -1.092), (-0.0, 0.0, -0.0, 1.0)))
ob_lustro.location = (-62.08, -26.82, 113.5)
ob_lustro.scale = (31.5, 0.25, 102.1)
ob_cube_013.location = (64.97, -30.55, 113.0)
ob_cube_013.scale = (31.5, 0.25, 103.5)
ob_lamel.parent = ob_cube_020
ob_lamel.matrix_parent_inverse = Matrix(((0.02083, -0.0, -0.0, -1.009), (-0.0, 0.6667, 0.0, 19.0), (-0.0, -0.0, 0.009662, -1.092), (-0.0, 0.0, -0.0, 1.0)))
ob_lamel.location = (36.62, -29.5, 113.0)
ob_lamel.scale = (1.5, 1.5, 103.0)
ob_cube_019.location = (-287.4, -180.1, -18.33)
ob_cube_018.location = (0.0, 3.0, 48.03)
ob_cube_018.scale = (99.35, 28.5, 1.0)
ob_cube_022.location = (0.0, 3.0, 178.0)
ob_cube_022.scale = (98.9, 27.5, 1.0)
ob_cube_023.location = (-38.7, 3.0, 113.0)
ob_cube_023.scale = (1.0, 28.5, -64.8)
ob_cube_024.location = (38.66, 2.0, 113.0)
ob_cube_024.scale = (1.0, 28.5, -64.8)
ob_cube_025.location = (0.0, 0.0, 168.9)
ob_cube_025.scale = (38.0, 1.0, 1.0)
ob_cube_026.location = (-69.35, 3.0, 111.3)
ob_cube_026.scale = (30.5, 28.5, 1.0)
ob_cube_027.location = (-69.35, 3.0, 144.3)
ob_cube_027.scale = (30.5, 28.5, 1.0)
ob_cube_028.location = (-69.35, 3.0, 79.5)
ob_cube_028.scale = (30.5, 28.5, 1.0)
ob_cube_030.location = (-69.73, 3.0, 70.69)
ob_cube_030.scale = (28.55, 28.5, 6.5)
ob_cube_031.location = (-69.73, 3.0, 56.9)
ob_cube_031.scale = (28.55, 28.5, 6.5)
ob_cube_032.location = (0.0, 2.0, 197.8)
ob_cube_032.scale = (1.0, 28.5, 20.0)
ob_cube_029.location = (-229.1, 0.0, 62.5)
ob_cube_029.scale = (1.0, 1.0, 15.0)
ob_cube_033.location = (0.0, 2.0, 27.63)
ob_cube_033.scale = (1.0, 28.5, 20.0)
ob_cube_034.location = (69.73, 2.0, 56.9)
ob_cube_034.scale = (28.55, 28.5, 6.5)
ob_cube_035.location = (69.73, 2.0, 70.69)
ob_cube_035.scale = (28.55, 28.5, 6.5)
ob_cube_036.location = (68.97, 2.0, 79.5)
ob_cube_036.scale = (30.3, 28.5, 1.0)
ob_cube_037.location = (68.97, 2.0, 144.3)
ob_cube_037.scale = (30.4, 28.5, 1.0)
ob_cube_038.location = (68.97, 2.0, 111.3)
ob_cube_038.scale = (30.45, 28.5, 1.0)

# ---- collection membership
col_collection.objects.link(ob_cube)
col_collection.objects.link(ob_light)
col_collection.objects.link(ob_camera)
col_collection.objects.link(ob_cube_001)
col_collection.objects.link(ob_cube_005)
col_collection.objects.link(ob_cube_020)
col_collection.objects.link(ob_cube_021)
col_collection.objects.link(ob_cube_002)
col_collection.objects.link(ob_cube_003)
col_collection.objects.link(ob_cube_004)
col_collection.objects.link(ob_cube_006)
col_collection.objects.link(ob_cube_007)
col_collection.objects.link(ob_cube_008)
col_collection.objects.link(ob_cube_009)
col_collection.objects.link(ob_cube_010)
col_collection.objects.link(ob_cube_011)
col_collection.objects.link(ob_cube_012)
col_collection.objects.link(ob_cube_014)
col_collection.objects.link(ob_cube_015)
col_collection.objects.link(ob_cube_016)
col_collection.objects.link(ob_cube_017)
col_collection.objects.link(ob_lustro)
col_collection.objects.link(ob_cube_013)
col_collection.objects.link(ob_lamel)
col_collection.objects.link(ob_cube_019)
col_collection.objects.link(ob_cube_018)
col_collection.objects.link(ob_cube_022)
col_collection.objects.link(ob_cube_023)
col_collection.objects.link(ob_cube_024)
col_collection.objects.link(ob_cube_025)
col_collection.objects.link(ob_cube_026)
col_collection.objects.link(ob_cube_027)
col_collection.objects.link(ob_cube_028)
col_collection.objects.link(ob_cube_030)
col_collection.objects.link(ob_cube_031)
col_collection.objects.link(ob_cube_032)
col_collection.objects.link(ob_cube_029)
col_collection.objects.link(ob_cube_033)
col_collection.objects.link(ob_cube_034)
col_collection.objects.link(ob_cube_035)
col_collection.objects.link(ob_cube_036)
col_collection.objects.link(ob_cube_037)
col_collection.objects.link(ob_cube_038)

# ---- scene / render settings (as saved in the file)
scene.camera = ob_camera
scene.frame_start = 1; scene.frame_end = 250; scene.frame_set(0)
scene.render.engine = 'BLENDER_EEVEE_NEXT'
scene.cycles.sampling_pattern = 'TABULATED_SOBOL'
scene.cycles.use_light_tree = False
scene.view_settings.view_transform = 'Filmic'
bpy.context.view_layer.update()
